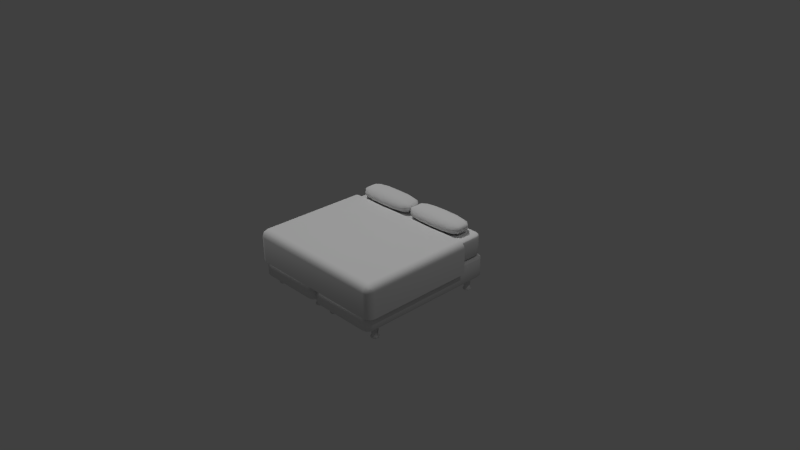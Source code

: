 # Source: cama.blend  (saved by Blender 2.76.0; exported with 4.5.12 LTS)
import bpy
from mathutils import Matrix  # noqa: F401  (used for matrix-valued properties, if any)

bpy.ops.wm.read_factory_settings(use_empty=True)
scene = bpy.context.scene
scene.name = 'Scene'

# ---- collections
col_collection_1 = bpy.data.collections.new('Collection 1'); scene.collection.children.link(col_collection_1)

# ---- materials (node trees are filled in below, after node groups)
mat_sabana = bpy.data.materials.new('sabana')
mat_sabana.alpha_threshold = 0.0
mat_sabana.use_transparent_shadow = False
mat_sabana.roughness = 0.5
mat_almohada = bpy.data.materials.new('almohada')
mat_almohada.alpha_threshold = 0.0
mat_almohada.use_transparent_shadow = False
mat_almohada.roughness = 0.5
mat_cama = bpy.data.materials.new('cama')
mat_cama.alpha_threshold = 0.0
mat_cama.use_transparent_shadow = False
mat_cama.roughness = 0.5
mat_wood = bpy.data.materials.new('wood')
mat_wood.alpha_threshold = 0.0
mat_wood.use_transparent_shadow = False
mat_wood.roughness = 0.5

# ---- material node trees

# ---- world
world_world = bpy.data.worlds.new('World'); scene.world = world_world
world_world.color = (0.05088, 0.05088, 0.05088)
world_world.use_sun_shadow = False
world_world.sun_shadow_jitter_overblur = 0.0
world_world.cycles.sampling_method = 'MANUAL'
world_world.cycles.sample_map_resolution = 256

# ---- cameras
cam_camera = bpy.data.cameras.new('Camera')
cam_camera.clip_end = 100.0
cam_camera.lens = 35.0
cam_camera.sensor_width = 32.0
cam_camera.sensor_height = 18.0
cam_camera.ortho_scale = 7.314
cam_camera.dof.focus_distance = 0.0
cam_camera.dof.aperture_fstop = 128.0

# ---- lights
light_hemi = bpy.data.lights.new('Hemi', 'SUN')
light_hemi.transmission_factor = 0.0
light_hemi.angle = 0.1993
light_hemi.energy = 1.0
light_hemi.shadow_buffer_clip_start = 0.5
light_hemi.shadow_soft_size = 0.1
light_hemi.shadow_cascade_max_distance = 1000.0
light_hemi.cycles.use_multiple_importance_sampling = False
light_lamp = bpy.data.lights.new('Lamp', 'POINT')
light_lamp.transmission_factor = 0.0
light_lamp.cutoff_distance = 30.0
light_lamp.energy = 100.0
light_lamp.shadow_buffer_clip_start = 1.001
light_lamp.shadow_soft_size = 0.1
light_lamp.shadow_maximum_resolution = 0.006
light_lamp.use_absolute_resolution = True
light_lamp.cycles.use_multiple_importance_sampling = False

# ---- meshes
me_plane_001 = bpy.data.meshes.new('Plane.001')
me_plane_001.from_pydata([(-1.05, 1.05, -0.4401), (1.05, 1.05, -0.4401), (-1.05, -0.4431, -0.1), (-0.9502, -0.5431, -0.1), (-0.9502, -0.4431, 0.0), (-1.037, -0.493, -0.1), (-1.037, -0.4431, -0.05007), (-1.024, -0.4909, -0.05218), (-0.9502, -0.5297, -0.05007), (-1.0, -0.5297, -0.1), (-0.998, -0.5168, -0.05218), (-1.0, -0.4431, -0.01336), (-0.9502, -0.493, -0.01336), (-0.998, -0.4909, -0.02634), (0.9502, -0.5431, -0.1), (1.05, -0.4431, -0.1), (0.9502, -0.4431, 0.0), (1.0, -0.5297, -0.1), (0.9502, -0.5297, -0.05007), (0.998, -0.5168, -0.05218), (1.037, -0.4431, -0.05007), (1.037, -0.493, -0.1), (1.024, -0.4909, -0.05218), (0.9502, -0.493, -0.01336), (1.0, -0.4431, -0.01336), (0.998, -0.4909, -0.02634), (-1.05, 1.05, -0.1), (-0.9502, 1.05, 0.0), (-1.037, 1.05, -0.05), (-1.0, 1.05, -0.0134), (0.9502, 1.05, 0.0), (1.05, 1.05, -0.1), (1.0, 1.05, -0.0134), (1.037, 1.05, -0.05), (-0.9502, -0.5431, -0.4401), (-1.05, -0.4431, -0.4401), (-1.0, -0.5297, -0.4401), (-1.037, -0.4931, -0.4401), (1.05, -0.4431, -0.4401), (0.9502, -0.5431, -0.4401), (1.037, -0.4931, -0.4401), (1.0, -0.5297, -0.4401)], [], [(14, 3, 34, 39), (31, 15, 38, 1), (4, 16, 30, 27), (2, 5, 7, 6), (5, 9, 10, 7), (3, 8, 10, 9), (8, 12, 13, 10), (4, 11, 13, 12), (11, 6, 7, 13), (7, 10, 13), (14, 17, 19, 18), (17, 21, 22, 19), (15, 20, 22, 21), (20, 24, 25, 22), (16, 23, 25, 24), (23, 18, 19, 25), (19, 22, 25), (26, 2, 6, 28), (28, 6, 11, 29), (29, 11, 4, 27), (3, 14, 18, 8), (8, 18, 23, 12), (12, 23, 16, 4), (15, 31, 33, 20), (20, 33, 32, 24), (24, 32, 30, 16), (14, 39, 41, 17), (17, 41, 40, 21), (21, 40, 38, 15), (2, 35, 37, 5), (5, 37, 36, 9), (9, 36, 34, 3), (2, 26, 0, 35)])
me_plane_001.polygons.foreach_set('use_smooth', [True] * 33)
_uv = me_plane_001.uv_layers.new(name='UVMap')
_uv.uv.foreach_set('vector', [0.6378, 0.6055, 0.6378, 0.01552, 0.6559, 0.01552, 0.6559, 0.6055, 0.963, 0.0, 0.963, 0.4596, 0.8279, 0.4614, 0.828, 0.001826, 0.5928, 0.01552, 0.5928, 0.6055, 9.549e-08, 0.6055, 0.0, 0.01552, 0.7909, 0.03664, 0.7916, 0.02073, 0.8113, 0.02111, 0.8114, 0.03637, 0.7916, 0.02073, 0.7935, 0.007951, 0.8126, 0.01212, 0.8113, 0.02111, 0.7962, 0.001826, 0.816, 0.006205, 0.8126, 0.01212, 0.7935, 0.007951, 0.6298, 0.01552, 0.6133, 0.01552, 0.6132, 0.0006764, 0.6248, 0.0006764, 0.5928, 0.01552, 0.5935, 2.024e-05, 0.6132, 0.0006764, 0.6133, 0.01552, 0.8279, 0.03508, 0.8114, 0.03637, 0.8113, 0.02111, 0.8229, 0.02021, 0.8113, 0.02111, 0.8126, 0.01212, 0.8229, 0.02021, 0.9682, 0.4944, 0.9656, 0.4883, 0.9847, 0.4841, 0.9881, 0.49, 0.9656, 0.4883, 0.9637, 0.4755, 0.9833, 0.4751, 0.9847, 0.4841, 0.963, 0.4596, 0.9835, 0.4599, 0.9833, 0.4751, 0.9637, 0.4755, 0.9835, 0.4599, 1.0, 0.4612, 0.995, 0.476, 0.9833, 0.4751, 0.5928, 0.6055, 0.6133, 0.6055, 0.6132, 0.6204, 0.5935, 0.621, 0.6133, 0.6055, 0.6298, 0.6055, 0.6248, 0.6204, 0.6132, 0.6204, 0.9847, 0.4841, 0.9833, 0.4751, 0.995, 0.476, 0.7909, 0.4963, 0.7909, 0.03664, 0.8114, 0.03637, 0.8115, 0.496, 0.8115, 0.496, 0.8114, 0.03637, 0.8279, 0.03508, 0.8279, 0.4947, 0.0007123, 0.0, 0.5935, 2.024e-05, 0.5928, 0.01552, 0.0, 0.01552, 0.6378, 0.01552, 0.6378, 0.6055, 0.6298, 0.6055, 0.6298, 0.01552, 0.6298, 0.01552, 0.6298, 0.6055, 0.6133, 0.6055, 0.6133, 0.01552, 0.6133, 0.01552, 0.6133, 0.6055, 0.5928, 0.6055, 0.5928, 0.01552, 0.963, 0.4596, 0.963, 0.0, 0.9835, 0.0002719, 0.9835, 0.4599, 0.9835, 0.4599, 0.9835, 0.0002719, 1.0, 0.001551, 1.0, 0.4612, 0.5935, 0.621, 0.0007124, 0.6211, 9.549e-08, 0.6055, 0.5928, 0.6055, 0.9682, 0.4944, 0.8332, 0.4963, 0.8306, 0.4901, 0.9656, 0.4883, 0.9656, 0.4883, 0.8306, 0.4901, 0.8286, 0.4774, 0.9637, 0.4755, 0.9637, 0.4755, 0.8286, 0.4774, 0.8279, 0.4614, 0.963, 0.4596, 0.7909, 0.03664, 0.6559, 0.03481, 0.6566, 0.01888, 0.7916, 0.02073, 0.7916, 0.02073, 0.6566, 0.01888, 0.6585, 0.00614, 0.7935, 0.007951, 0.7935, 0.007951, 0.6585, 0.00614, 0.6612, 0.0, 0.7962, 0.001826, 0.7909, 0.03664, 0.7909, 0.4963, 0.6559, 0.4944, 0.6559, 0.03481])
me_plane_001.materials.append(mat_sabana)
me_plane_001.use_remesh_preserve_volume = False
me_plane_001.use_remesh_preserve_attributes = False
me_plane_001.use_mirror_vertex_groups = False
me_plane_001.update()
me_sphere_001 = bpy.data.meshes.new('Sphere.001')
me_sphere_001.from_pydata([(-0.6437, 0.3496, 0.3456), (-0.6437, 0.3496, -0.3456), (-0.3167, 0.7665, 0.3456), (-0.3167, 0.7665, -0.3456), (0.3167, 0.7665, 0.3456), (0.3167, 0.7665, -0.3456), (0.6437, 0.3496, 0.3456), (0.6437, 0.3496, -0.3456), (0.6437, -0.3496, 0.3456), (0.6437, -0.3496, -0.3456), (0.3167, -0.7665, 0.3456), (0.3167, -0.7665, -0.3456), (-0.3167, -0.7665, 0.3456), (-0.3167, -0.7665, -0.3456), (-0.4406, 0.2009, -0.7859), (-0.4406, 0.2009, 0.7859), (-0.2157, 0.4417, 0.7859), (-0.2157, 0.4417, -0.7859), (0.2157, 0.4417, -0.7859), (0.2157, 0.4417, 0.7859), (0.4406, 0.2009, -0.7859), (0.4406, 0.2009, 0.7859), (0.4406, -0.2009, -0.7859), (0.4406, -0.2009, 0.7859), (0.2157, -0.4417, -0.7859), (0.2157, -0.4417, 0.7859), (-0.2157, -0.4417, 0.7859), (-0.2157, -0.4417, -0.7859), (-0.6437, -0.3496, -0.3456), (-0.4406, -0.2009, 0.7859), (-0.4406, -0.2009, -0.7859), (-0.6437, -0.3496, 0.3456), (-0.6523, 3.06e-08, 0.3463), (-0.6523, 3.164e-08, -0.3463), (-0.3769, 1.707e-08, -0.8143), (-0.5499, 0.6233, 0.3463), (-0.5499, 0.6233, -0.3463), (-0.5792, 0.2806, -0.6287), (-0.6506, 0.3773, -3.477e-08), (-0.5792, 0.2806, 0.6287), (5.644e-08, 0.801, 0.3463), (5.719e-08, 0.801, -0.3463), (-0.3201, 0.8273, -3.477e-08), (-0.2849, 0.6152, 0.6287), (-0.2849, 0.6152, -0.6287), (0.5499, 0.6233, 0.3463), (0.5499, 0.6233, -0.3463), (0.2849, 0.6152, -0.6287), (0.3201, 0.8273, -3.477e-08), (0.2849, 0.6152, 0.6287), (0.6523, 2.361e-08, 0.3463), (0.6523, 2.445e-08, -0.3463), (0.5792, 0.2806, -0.6287), (0.6506, 0.3773, -3.477e-08), (0.5792, 0.2806, 0.6287), (0.5499, -0.6233, 0.3463), (0.5499, -0.6233, -0.3463), (0.5792, -0.2806, -0.6287), (0.6506, -0.3773, -3.477e-08), (0.5792, -0.2806, 0.6287), (5.631e-08, -0.801, 0.3463), (5.719e-08, -0.801, -0.3463), (0.2849, -0.6152, -0.6287), (0.3201, -0.8273, -3.477e-08), (0.2849, -0.6152, 0.6287), (-0.3124, -0.2988, 0.8143), (-0.5499, -0.6233, 0.3463), (-0.5499, -0.6233, -0.3463), (-0.2849, -0.6152, 0.6287), (-0.2849, -0.6152, -0.6287), (-0.3201, -0.8273, -3.477e-08), (-0.3769, -5.107e-09, 0.8143), (-0.3124, 0.2988, 0.8143), (-0.3124, 0.2988, -0.8143), (4.703e-08, 0.3874, 0.8143), (7.205e-08, 0.3874, -0.8143), (0.3124, 0.2988, 0.8143), (0.3124, 0.2988, -0.8143), (0.3769, 2.179e-09, 0.8143), (0.3769, 2.787e-08, -0.8143), (0.3124, -0.2988, 0.8143), (0.3124, -0.2988, -0.8143), (4.299e-08, -0.3874, 0.8143), (7.205e-08, -0.3874, -0.8143), (-0.3124, -0.2988, -0.8143), (-0.5792, -0.2806, -0.6287), (-0.6506, -0.3773, -3.477e-08), (-0.5792, -0.2806, 0.6287), (-0.5783, 2.021e-08, 0.6332), (-0.6609, 3.512e-08, -3.415e-08), (-0.5783, 2.441e-08, -0.6332), (6.605e-08, 1.781e-08, -0.8841), (-0.4854, 0.4918, 0.6332), (-0.5577, 0.6744, -3.415e-08), (-0.4854, 0.4918, -0.6332), (5.701e-08, 0.6333, 0.6332), (5.371e-08, 0.8666, -3.415e-08), (6.346e-08, 0.6333, -0.6332), (0.4854, 0.4918, 0.6332), (0.5577, 0.6744, -3.415e-08), (0.4854, 0.4918, -0.6332), (0.5783, 2.701e-08, 0.6332), (0.6609, 2.274e-08, -3.415e-08), (0.5783, 3.36e-08, -0.6332), (0.4854, -0.4918, 0.6332), (0.5577, -0.6744, -3.415e-08), (0.4854, -0.4918, -0.6332), (5.603e-08, -0.6333, 0.6332), (5.371e-08, -0.8666, -3.415e-08), (6.346e-08, -0.6333, -0.6332), (2.885e-08, -1.457e-08, 0.8841), (-0.4854, -0.4918, 0.6332), (-0.5577, -0.6744, -3.415e-08), (-0.4854, -0.4918, -0.6332)], [], [(0, 38, 89, 32), (0, 32, 88, 39), (0, 39, 92, 35), (0, 35, 93, 38), (1, 37, 90, 33), (1, 33, 89, 38), (1, 38, 93, 36), (1, 36, 94, 37), (2, 42, 93, 35), (2, 35, 92, 43), (2, 43, 95, 40), (2, 40, 96, 42), (3, 44, 94, 36), (3, 36, 93, 42), (3, 42, 96, 41), (3, 41, 97, 44), (4, 48, 96, 40), (4, 40, 95, 49), (4, 49, 98, 45), (4, 45, 99, 48), (5, 47, 97, 41), (5, 41, 96, 48), (5, 48, 99, 46), (5, 46, 100, 47), (6, 53, 99, 45), (6, 45, 98, 54), (6, 54, 101, 50), (6, 50, 102, 53), (7, 52, 100, 46), (7, 46, 99, 53), (7, 53, 102, 51), (7, 51, 103, 52), (8, 58, 102, 50), (8, 50, 101, 59), (8, 59, 104, 55), (8, 55, 105, 58), (9, 57, 103, 51), (9, 51, 102, 58), (9, 58, 105, 56), (9, 56, 106, 57), (10, 63, 105, 55), (10, 55, 104, 64), (10, 64, 107, 60), (10, 60, 108, 63), (11, 62, 106, 56), (11, 56, 105, 63), (11, 63, 108, 61), (11, 61, 109, 62), (12, 70, 108, 60), (12, 60, 107, 68), (12, 68, 111, 66), (12, 66, 112, 70), (13, 69, 109, 61), (13, 61, 108, 70), (13, 70, 112, 67), (13, 67, 113, 69), (14, 73, 91, 34), (14, 34, 90, 37), (14, 37, 94, 73), (15, 39, 88, 71), (15, 71, 110, 72), (15, 72, 92, 39), (16, 43, 92, 72), (16, 72, 110, 74), (16, 74, 95, 43), (17, 75, 91, 73), (17, 73, 94, 44), (17, 44, 97, 75), (18, 77, 91, 75), (18, 75, 97, 47), (18, 47, 100, 77), (19, 49, 95, 74), (19, 74, 110, 76), (19, 76, 98, 49), (20, 79, 91, 77), (20, 77, 100, 52), (20, 52, 103, 79), (21, 54, 98, 76), (21, 76, 110, 78), (21, 78, 101, 54), (22, 81, 91, 79), (22, 79, 103, 57), (22, 57, 106, 81), (23, 59, 101, 78), (23, 78, 110, 80), (23, 80, 104, 59), (24, 83, 91, 81), (24, 81, 106, 62), (24, 62, 109, 83), (25, 64, 104, 80), (25, 80, 110, 82), (25, 82, 107, 64), (26, 68, 107, 82), (26, 82, 110, 65), (26, 65, 111, 68), (27, 84, 91, 83), (27, 83, 109, 69), (27, 69, 113, 84), (28, 85, 113, 67), (28, 67, 112, 86), (28, 86, 89, 33), (28, 33, 90, 85), (29, 87, 111, 65), (29, 65, 110, 71), (29, 71, 88, 87), (30, 34, 91, 84), (30, 84, 113, 85), (30, 85, 90, 34), (31, 86, 112, 66), (31, 66, 111, 87), (31, 87, 88, 32), (31, 32, 89, 86)])
me_sphere_001.polygons.foreach_set('use_smooth', [True] * 112)
_uv = me_sphere_001.uv_layers.new(name='UVMap')
_uv.uv.foreach_set('vector', [0.2014, 0.8724, 0.2106, 0.6996, 0.08486, 0.6996, 0.08486, 0.8728, 0.2014, 0.8724, 0.08486, 0.8728, 0.08486, 1.016, 0.1784, 1.014, 0.2014, 0.8724, 0.1784, 1.014, 0.2488, 1.016, 0.2926, 0.8728, 0.2014, 0.8724, 0.2926, 0.8728, 0.3097, 0.6996, 0.2106, 0.6996, 0.2014, 0.5268, 0.1784, 0.3853, 0.08486, 0.383, 0.08486, 0.5265, 0.2014, 0.5268, 0.08486, 0.5265, 0.08486, 0.6996, 0.2106, 0.6996, 0.2014, 0.5268, 0.2106, 0.6996, 0.3097, 0.6996, 0.2926, 0.5265, 0.2014, 0.5268, 0.2926, 0.5265, 0.2488, 0.383, 0.1784, 0.3853, 0.5367, 0.8724, 0.5356, 0.6996, 0.4564, 0.6996, 0.459, 0.8728, 0.5367, 0.8724, 0.459, 0.8728, 0.4805, 1.016, 0.5474, 1.014, 0.5367, 0.8724, 0.5474, 1.014, 0.6423, 1.016, 0.6423, 0.8728, 0.5367, 0.8724, 0.6423, 0.8728, 0.6423, 0.6996, 0.5356, 0.6996, 0.5367, 0.5268, 0.5474, 0.3853, 0.4805, 0.383, 0.459, 0.5265, 0.5367, 0.5268, 0.459, 0.5265, 0.4564, 0.6996, 0.5356, 0.6996, 0.5367, 0.5268, 0.5356, 0.6996, 0.6423, 0.6996, 0.6423, 0.5265, 0.5367, 0.5268, 0.6423, 0.5265, 0.6423, 0.383, 0.5474, 0.3853, 0.7479, 0.8724, 0.749, 0.6996, 0.6423, 0.6996, 0.6423, 0.8728, 0.7479, 0.8724, 0.6423, 0.8728, 0.6423, 1.016, 0.7373, 1.014, 0.7479, 0.8724, 0.7373, 1.014, 0.8041, 1.016, 0.8256, 0.8728, 0.7479, 0.8724, 0.8256, 0.8728, 0.8282, 0.6996, 0.749, 0.6996, 0.7479, 0.5268, 0.7373, 0.3853, 0.6423, 0.383, 0.6423, 0.5265, 0.7479, 0.5268, 0.6423, 0.5265, 0.6423, 0.6996, 0.749, 0.6996, 0.7479, 0.5268, 0.749, 0.6996, 0.8282, 0.6996, 0.8256, 0.5265, 0.7479, 0.5268, 0.8256, 0.5265, 0.8041, 0.383, 0.7373, 0.3853, 0.2014, 0.8724, 0.2106, 0.6996, 0.3097, 0.6996, 0.2926, 0.8728, 0.2014, 0.8724, 0.2926, 0.8728, 0.2488, 1.016, 0.1784, 1.014, 0.2014, 0.8724, 0.1784, 1.014, 0.08486, 1.016, 0.08486, 0.8728, 0.2014, 0.8724, 0.08486, 0.8728, 0.08486, 0.6996, 0.2106, 0.6996, 0.2014, 0.5268, 0.1784, 0.3853, 0.2488, 0.383, 0.2926, 0.5265, 0.2014, 0.5268, 0.2926, 0.5265, 0.3097, 0.6996, 0.2106, 0.6996, 0.2014, 0.5268, 0.2106, 0.6996, 0.08486, 0.6996, 0.08486, 0.5265, 0.2014, 0.5268, 0.08486, 0.5265, 0.08486, 0.383, 0.1784, 0.3853, 0.635, 0.8724, 0.6258, 0.6996, 0.7515, 0.6996, 0.7515, 0.8728, 0.635, 0.8724, 0.7515, 0.8728, 0.7515, 1.016, 0.658, 1.014, 0.635, 0.8724, 0.658, 1.014, 0.5876, 1.016, 0.5438, 0.8728, 0.635, 0.8724, 0.5438, 0.8728, 0.5267, 0.6996, 0.6258, 0.6996, 0.635, 0.5268, 0.658, 0.3853, 0.7515, 0.383, 0.7515, 0.5265, 0.635, 0.5268, 0.7515, 0.5265, 0.7515, 0.6996, 0.6258, 0.6996, 0.635, 0.5268, 0.6258, 0.6996, 0.5267, 0.6996, 0.5438, 0.5265, 0.635, 0.5268, 0.5438, 0.5265, 0.5876, 0.383, 0.658, 0.3853, 0.7479, 0.8724, 0.749, 0.6996, 0.8282, 0.6996, 0.8256, 0.8728, 0.7479, 0.8724, 0.8256, 0.8728, 0.8041, 1.016, 0.7373, 1.014, 0.7479, 0.8724, 0.7373, 1.014, 0.6423, 1.016, 0.6423, 0.8728, 0.7479, 0.8724, 0.6423, 0.8728, 0.6423, 0.6996, 0.749, 0.6996, 0.7479, 0.5268, 0.7373, 0.3853, 0.8041, 0.383, 0.8256, 0.5265, 0.7479, 0.5268, 0.8256, 0.5265, 0.8282, 0.6996, 0.749, 0.6996, 0.7479, 0.5268, 0.749, 0.6996, 0.6423, 0.6996, 0.6423, 0.5265, 0.7479, 0.5268, 0.6423, 0.5265, 0.6423, 0.383, 0.7373, 0.3853, 0.5367, 0.8724, 0.5356, 0.6996, 0.6423, 0.6996, 0.6423, 0.8728, 0.5367, 0.8724, 0.6423, 0.8728, 0.6423, 1.016, 0.5474, 1.014, 0.5367, 0.8724, 0.5474, 1.014, 0.4805, 1.016, 0.459, 0.8728, 0.5367, 0.8724, 0.459, 0.8728, 0.4564, 0.6996, 0.5356, 0.6996, 0.5367, 0.5268, 0.5474, 0.3853, 0.6423, 0.383, 0.6423, 0.5265, 0.5367, 0.5268, 0.6423, 0.5265, 0.6423, 0.6996, 0.5356, 0.6996, 0.5367, 0.5268, 0.5356, 0.6996, 0.4564, 0.6996, 0.459, 0.5265, 0.5367, 0.5268, 0.459, 0.5265, 0.4805, 0.383, 0.5474, 0.3853, 0.4954, 0.9778, 0.5382, 1.027, 0.6423, 0.8773, 0.5167, 0.8773, 0.8185, 0.3067, 0.7515, 0.2925, 0.7515, 0.383, 0.8451, 0.3853, 0.4954, 0.9778, 0.4492, 1.018, 0.4805, 1.123, 0.5382, 1.027, 0.8185, 0.09259, 0.8451, 0.01395, 0.7515, 0.01624, 0.7515, 0.1068, 0.4954, 0.9778, 0.5167, 0.8773, 0.6423, 0.8773, 0.5382, 1.027, 0.4954, 0.9778, 0.5382, 1.027, 0.4805, 1.123, 0.4492, 1.018, 0.5704, 0.09816, 0.5474, 0.1849, 0.4805, 0.1232, 0.5382, 0.02668, 0.5704, 0.09816, 0.5382, 0.02668, 0.6423, -0.1227, 0.6423, 0.07099, 0.5704, 0.09816, 0.6423, 0.07099, 0.6423, 0.1939, 0.5474, 0.1849, 0.5704, 0.09816, 0.6423, 0.07099, 0.6423, -0.1227, 0.5382, 0.02668, 0.5704, 0.09816, 0.5382, 0.02668, 0.4805, 0.1232, 0.5474, 0.1849, 0.5704, 0.09816, 0.5474, 0.1849, 0.6423, 0.1939, 0.6423, 0.07099, 0.7142, 0.09816, 0.7464, 0.02668, 0.6423, -0.1227, 0.6423, 0.07099, 0.7142, 0.09816, 0.6423, 0.07099, 0.6423, 0.1939, 0.7373, 0.1849, 0.7142, 0.09816, 0.7373, 0.1849, 0.8041, 0.1232, 0.7464, 0.02668, 0.7142, 0.09816, 0.7373, 0.1849, 0.6423, 0.1939, 0.6423, 0.07099, 0.7142, 0.09816, 0.6423, 0.07099, 0.6423, -0.1227, 0.7464, 0.02668, 0.7142, 0.09816, 0.7464, 0.02668, 0.8041, 0.1232, 0.7373, 0.1849, 0.7892, 0.9778, 0.768, 0.8773, 0.6423, 0.8773, 0.7464, 1.027, 0.7892, 0.9778, 0.7464, 1.027, 0.8041, 1.123, 0.8354, 1.018, 0.8185, 0.3067, 0.8451, 0.3853, 0.7515, 0.383, 0.7515, 0.2925, 0.7892, 0.9778, 0.8354, 1.018, 0.8041, 1.123, 0.7464, 1.027, 0.7892, 0.9778, 0.7464, 1.027, 0.6423, 0.8773, 0.768, 0.8773, 0.8185, 0.09259, 0.7515, 0.1068, 0.7515, 0.01624, 0.8451, 0.01395, 0.7892, 0.7768, 0.7464, 0.7279, 0.6423, 0.8773, 0.768, 0.8773, 0.6845, 0.3067, 0.7515, 0.2925, 0.7515, 0.383, 0.658, 0.3853, 0.7892, 0.7768, 0.8354, 0.737, 0.8041, 0.6314, 0.7464, 0.7279, 0.6845, 0.09259, 0.658, 0.01395, 0.7515, 0.01624, 0.7515, 0.1068, 0.7892, 0.7768, 0.768, 0.8773, 0.6423, 0.8773, 0.7464, 0.7279, 0.7892, 0.7768, 0.7464, 0.7279, 0.8041, 0.6314, 0.8354, 0.737, 0.7142, 0.6564, 0.6423, 0.6836, 0.6423, 0.8773, 0.7464, 0.7279, 0.7142, 0.6564, 0.7464, 0.7279, 0.8041, 0.6314, 0.7373, 0.5697, 0.7142, 0.6564, 0.7373, 0.5697, 0.6423, 0.5607, 0.6423, 0.6836, 0.7142, 0.6564, 0.7373, 0.5697, 0.8041, 0.6314, 0.7464, 0.7279, 0.7142, 0.6564, 0.7464, 0.7279, 0.6423, 0.8773, 0.6423, 0.6836, 0.7142, 0.6564, 0.6423, 0.6836, 0.6423, 0.5607, 0.7373, 0.5697, 0.5704, 0.6564, 0.5474, 0.5697, 0.6423, 0.5607, 0.6423, 0.6836, 0.5704, 0.6564, 0.6423, 0.6836, 0.6423, 0.8773, 0.5382, 0.7279, 0.5704, 0.6564, 0.5382, 0.7279, 0.4805, 0.6314, 0.5474, 0.5697, 0.5704, 0.6564, 0.5382, 0.7279, 0.6423, 0.8773, 0.6423, 0.6836, 0.5704, 0.6564, 0.6423, 0.6836, 0.6423, 0.5607, 0.5474, 0.5697, 0.5704, 0.6564, 0.5474, 0.5697, 0.4805, 0.6314, 0.5382, 0.7279, 0.635, 0.5268, 0.658, 0.3853, 0.5876, 0.383, 0.5438, 0.5265, 0.635, 0.5268, 0.5438, 0.5265, 0.5267, 0.6996, 0.6258, 0.6996, 0.635, 0.5268, 0.6258, 0.6996, 0.7515, 0.6996, 0.7515, 0.5265, 0.635, 0.5268, 0.7515, 0.5265, 0.7515, 0.383, 0.658, 0.3853, 0.4954, 0.7768, 0.4492, 0.737, 0.4805, 0.6314, 0.5382, 0.7279, 0.4954, 0.7768, 0.5382, 0.7279, 0.6423, 0.8773, 0.5167, 0.8773, 0.6845, 0.09259, 0.7515, 0.1068, 0.7515, 0.01624, 0.658, 0.01395, 0.4954, 0.7768, 0.5167, 0.8773, 0.6423, 0.8773, 0.5382, 0.7279, 0.4954, 0.7768, 0.5382, 0.7279, 0.4805, 0.6314, 0.4492, 0.737, 0.6845, 0.3067, 0.658, 0.3853, 0.7515, 0.383, 0.7515, 0.2925, 0.635, 0.8724, 0.6258, 0.6996, 0.5267, 0.6996, 0.5438, 0.8728, 0.635, 0.8724, 0.5438, 0.8728, 0.5876, 1.016, 0.658, 1.014, 0.635, 0.8724, 0.658, 1.014, 0.7515, 1.016, 0.7515, 0.8728, 0.635, 0.8724, 0.7515, 0.8728, 0.7515, 0.6996, 0.6258, 0.6996])
me_sphere_001.materials.append(mat_almohada)
me_sphere_001.use_remesh_preserve_volume = False
me_sphere_001.use_remesh_preserve_attributes = False
me_sphere_001.use_mirror_vertex_groups = False
me_sphere_001.update()
me_base_1 = bpy.data.meshes.new('base 1')
me_base_1.from_pydata([(0.9, -0.9, -3.424e-07), (0.9, -1.0, -0.1), (1.0, -0.9, -0.1), (0.9, -0.9499, -0.01336), (0.9499, -0.9, -0.01336), (0.9478, -0.9478, -0.02634), (0.9499, -0.9866, -0.1), (0.9, -0.9866, -0.05007), (0.9478, -0.9737, -0.05218), (0.9866, -0.9, -0.05007), (0.9866, -0.9499, -0.1), (0.9737, -0.9478, -0.05218), (0.9, 1.0, -0.1), (0.9, 0.9, 1.221e-06), (1.0, 0.9, -0.1), (0.9, 0.9866, -0.05006), (0.9499, 0.9866, -0.1), (0.9478, 0.9737, -0.05218), (0.9499, 0.9, -0.01336), (0.9, 0.9499, -0.01336), (0.9478, 0.9478, -0.02634), (0.9866, 0.9499, -0.1), (0.9866, 0.9, -0.05006), (0.9737, 0.9478, -0.05218), (0.9, -0.9, -1.0), (1.0, -0.9, -0.9), (0.9, -1.0, -0.9), (0.9499, -0.9, -0.9866), (0.9, -0.9499, -0.9866), (0.9478, -0.9478, -0.9737), (0.9866, -0.9499, -0.9), (0.9866, -0.9, -0.9499), (0.9737, -0.9478, -0.9478), (0.9, -0.9866, -0.9499), (0.9499, -0.9866, -0.9), (0.9478, -0.9737, -0.9478), (0.9, 0.9, -1.0), (0.9, 1.0, -0.9), (1.0, 0.9, -0.9), (0.9, 0.9499, -0.9866), (0.9499, 0.9, -0.9866), (0.9478, 0.9478, -0.9737), (0.9499, 0.9866, -0.9), (0.9, 0.9866, -0.9499), (0.9478, 0.9737, -0.9478), (0.9866, 0.9, -0.9499), (0.9866, 0.9499, -0.9), (0.9737, 0.9478, -0.9478), (0.11, 0.9, 8.353e-07), (0.11, 1.0, -0.1), (0.01, 0.9, -0.1), (0.11, 0.9499, -0.01336), (0.06007, 0.9, -0.01336), (0.06218, 0.9478, -0.02634), (0.06007, 0.9866, -0.1), (0.11, 0.9866, -0.05006), (0.06218, 0.9737, -0.05218), (0.02336, 0.9, -0.05006), (0.02336, 0.9499, -0.1), (0.03634, 0.9478, -0.05218), (0.11, -0.9, -7.279e-07), (0.01, -0.9, -0.1), (0.11, -1.0, -0.1), (0.06007, -0.9, -0.01336), (0.11, -0.9499, -0.01336), (0.06218, -0.9478, -0.02634), (0.02336, -0.9499, -0.1), (0.02336, -0.9, -0.05007), (0.03634, -0.9478, -0.05218), (0.11, -0.9866, -0.05007), (0.06007, -0.9866, -0.1), (0.06218, -0.9737, -0.05218), (0.11, 1.0, -0.9), (0.11, 0.9, -1.0), (0.01, 0.9, -0.9), (0.11, 0.9866, -0.9499), (0.06007, 0.9866, -0.9), (0.06218, 0.9737, -0.9478), (0.06007, 0.9, -0.9866), (0.11, 0.9499, -0.9866), (0.06218, 0.9478, -0.9737), (0.02336, 0.9499, -0.9), (0.02336, 0.9, -0.9499), (0.03634, 0.9478, -0.9478), (0.11, -1.0, -0.9), (0.01, -0.9, -0.9), (0.11, -0.9, -1.0), (0.06007, -0.9866, -0.9), (0.11, -0.9866, -0.9499), (0.06218, -0.9737, -0.9478), (0.02336, -0.9, -0.9499), (0.02336, -0.9499, -0.9), (0.03634, -0.9478, -0.9478), (0.11, -0.9499, -0.9866), (0.06007, -0.9, -0.9866), (0.06218, -0.9478, -0.9737)], [], [(25, 38, 14, 2), (37, 72, 49, 12), (84, 26, 1, 62), (74, 85, 61, 50), (86, 73, 36, 24), (0, 3, 5, 4), (3, 7, 8, 5), (1, 6, 8, 7), (6, 10, 11, 8), (2, 9, 11, 10), (9, 4, 5, 11), (5, 8, 11), (12, 15, 17, 16), (15, 19, 20, 17), (13, 18, 20, 19), (18, 22, 23, 20), (14, 21, 23, 22), (21, 16, 17, 23), (17, 20, 23), (24, 27, 29, 28), (27, 31, 32, 29), (25, 30, 32, 31), (30, 34, 35, 32), (26, 33, 35, 34), (33, 28, 29, 35), (29, 32, 35), (36, 39, 41, 40), (39, 43, 44, 41), (37, 42, 44, 43), (42, 46, 47, 44), (38, 45, 47, 46), (45, 40, 41, 47), (41, 44, 47), (48, 51, 53, 52), (51, 55, 56, 53), (49, 54, 56, 55), (54, 58, 59, 56), (50, 57, 59, 58), (57, 52, 53, 59), (53, 56, 59), (60, 63, 65, 64), (63, 67, 68, 65), (61, 66, 68, 67), (66, 70, 71, 68), (62, 69, 71, 70), (69, 64, 65, 71), (65, 68, 71), (72, 75, 77, 76), (75, 79, 80, 77), (73, 78, 80, 79), (78, 82, 83, 80), (74, 81, 83, 82), (81, 76, 77, 83), (77, 80, 83), (84, 87, 89, 88), (87, 91, 92, 89), (85, 90, 92, 91), (90, 94, 95, 92), (86, 93, 95, 94), (93, 88, 89, 95), (89, 92, 95), (48, 13, 19, 51), (51, 19, 15, 55), (55, 15, 12, 49), (13, 0, 4, 18), (18, 4, 9, 22), (22, 9, 2, 14), (24, 36, 40, 27), (27, 40, 45, 31), (31, 45, 38, 25), (1, 26, 34, 6), (6, 34, 30, 10), (10, 30, 25, 2), (86, 24, 28, 93), (93, 28, 33, 88), (88, 33, 26, 84), (37, 12, 16, 42), (42, 16, 21, 46), (46, 21, 14, 38), (0, 60, 64, 3), (3, 64, 69, 7), (7, 69, 62, 1), (36, 73, 79, 39), (39, 79, 75, 43), (43, 75, 72, 37), (73, 86, 94, 78), (78, 94, 90, 82), (82, 90, 85, 74), (84, 62, 70, 87), (87, 70, 66, 91), (91, 66, 61, 85), (74, 50, 58, 81), (81, 58, 54, 76), (76, 54, 49, 72), (60, 48, 52, 63), (63, 52, 57, 67), (67, 57, 50, 61), (48, 60, 0, 13)])
me_base_1.polygons.foreach_set('use_smooth', [True] * 98)
_uv = me_base_1.uv_layers.new(name='UVMap')
_uv.uv.foreach_set('vector', [-2.015, -2.018, 3.015, -2.018, 3.015, 0.2202, -2.015, 0.2202, 3.015, -2.018, 0.8074, -2.018, 0.8074, 0.2202, 3.015, 0.2202, 0.8074, -2.018, 3.015, -2.018, 3.015, 0.2202, 0.8074, 0.2202, 3.015, -2.018, -2.015, -2.018, -2.015, 0.2202, 3.015, 0.2202, 0.8074, -2.018, 0.8074, 3.018, 3.015, 3.018, 3.015, -2.018, 3.015, -2.018, 3.015, -2.158, 3.149, -2.152, 3.155, -2.018, 3.015, -2.158, 3.015, -2.26, 3.149, -2.224, 3.149, -2.152, 3.015, 0.2202, 3.155, 0.2202, 3.149, 0.354, 3.015, 0.3599, 3.155, 0.2202, 3.257, 0.2202, 3.221, 0.354, 3.149, 0.354, -2.015, 0.2202, -2.015, 0.3599, -2.149, 0.354, -2.155, 0.2202, 3.257, -2.018, 3.155, -2.018, 3.149, -2.152, 3.221, -2.152, 3.149, -2.152, 3.149, -2.224, 3.221, -2.152, 3.015, 0.2202, 3.015, 0.3599, 3.149, 0.354, 3.155, 0.2202, 3.015, 3.26, 3.015, 3.158, 3.149, 3.152, 3.149, 3.224, 3.015, 3.018, 3.155, 3.018, 3.149, 3.152, 3.015, 3.158, 3.155, 3.018, 3.257, 3.018, 3.221, 3.152, 3.149, 3.152, 3.015, 0.2202, 3.155, 0.2202, 3.149, 0.354, 3.015, 0.3599, 3.155, 0.2202, 3.257, 0.2202, 3.221, 0.354, 3.149, 0.354, 3.149, 3.224, 3.149, 3.152, 3.221, 3.152, 3.015, -2.018, 3.155, -2.018, 3.149, -2.152, 3.015, -2.158, 3.155, -2.018, 3.257, -2.018, 3.221, -2.152, 3.149, -2.152, -2.015, -2.018, -2.155, -2.018, -2.149, -2.152, -2.015, -2.158, -2.155, -2.018, -2.257, -2.018, -2.221, -2.152, -2.149, -2.152, 3.015, -2.018, 3.015, -2.158, 3.149, -2.152, 3.155, -2.018, 3.015, -2.26, 3.015, -2.158, 3.149, -2.152, 3.149, -2.224, 3.149, -2.152, 3.221, -2.152, 3.149, -2.224, 3.015, 3.018, 3.015, 3.158, 3.149, 3.152, 3.155, 3.018, 3.015, 3.158, 3.015, 3.26, 3.149, 3.224, 3.149, 3.152, 3.015, -2.018, 3.155, -2.018, 3.149, -2.152, 3.015, -2.158, 3.155, -2.018, 3.257, -2.018, 3.221, -2.152, 3.149, -2.152, 3.015, -2.018, 3.015, -2.158, 3.149, -2.152, 3.155, -2.018, 3.257, 3.018, 3.155, 3.018, 3.149, 3.152, 3.221, 3.152, 3.149, 3.152, 3.149, 3.224, 3.221, 3.152, 0.8074, 3.018, 0.8074, 3.158, 0.6738, 3.152, 0.6679, 3.018, 0.8074, 3.158, 0.8074, 3.26, 0.6738, 3.224, 0.6738, 3.152, 0.8074, 0.2202, 0.6679, 0.2202, 0.6738, 0.354, 0.8074, 0.3599, 3.257, 0.2202, 3.155, 0.2202, 3.149, 0.354, 3.221, 0.354, 3.015, 0.2202, 3.015, 0.3599, 3.149, 0.354, 3.155, 0.2202, 3.015, 0.3599, 3.015, 0.4626, 3.149, 0.4263, 3.149, 0.354, 3.149, 0.4263, 3.221, 0.354, 3.149, 0.354, 0.8074, -2.018, 0.6679, -2.018, 0.6738, -2.152, 0.8074, -2.158, -2.015, 0.4626, -2.015, 0.3599, -2.149, 0.354, -2.149, 0.4263, -2.015, 0.2202, -2.155, 0.2202, -2.149, 0.354, -2.015, 0.3599, -2.155, 0.2202, -2.257, 0.2202, -2.221, 0.354, -2.149, 0.354, 0.8074, 0.2202, 0.8074, 0.3599, 0.6738, 0.354, 0.6679, 0.2202, 0.8074, -2.26, 0.8074, -2.158, 0.6738, -2.152, 0.6738, -2.224, 0.6738, -2.152, 0.6015, -2.152, 0.6738, -2.224, 0.8074, -2.018, 0.8074, -2.158, 0.6738, -2.152, 0.6679, -2.018, 0.8074, 3.26, 0.8074, 3.158, 0.6738, 3.152, 0.6738, 3.224, 0.8074, 3.018, 0.6679, 3.018, 0.6738, 3.152, 0.8074, 3.158, 0.6679, 3.018, 0.5653, 3.018, 0.6015, 3.152, 0.6738, 3.152, 3.015, -2.018, 3.155, -2.018, 3.149, -2.152, 3.015, -2.158, 3.155, -2.018, 3.257, -2.018, 3.221, -2.152, 3.149, -2.152, 3.221, -2.152, 3.149, -2.224, 3.149, -2.152, 0.8074, -2.018, 0.6679, -2.018, 0.6738, -2.152, 0.8074, -2.158, -2.257, -2.018, -2.155, -2.018, -2.149, -2.152, -2.221, -2.152, -2.015, -2.018, -2.015, -2.158, -2.149, -2.152, -2.155, -2.018, -2.015, -2.158, -2.015, -2.26, -2.149, -2.224, -2.149, -2.152, 0.8074, -2.018, 0.8074, -2.158, 0.6738, -2.152, 0.6679, -2.018, 0.8074, -2.26, 0.8074, -2.158, 0.6738, -2.152, 0.6738, -2.224, -2.221, -2.152, -2.149, -2.152, -2.149, -2.224, 0.8074, 3.018, 3.015, 3.018, 3.015, 3.158, 0.8074, 3.158, 0.8074, 3.158, 3.015, 3.158, 3.015, 3.26, 0.8074, 3.26, 0.8074, 0.3599, 3.015, 0.3599, 3.015, 0.2202, 0.8074, 0.2202, 3.015, 3.018, 3.015, -2.018, 3.155, -2.018, 3.155, 3.018, 3.155, 3.018, 3.155, -2.018, 3.257, -2.018, 3.257, 3.018, 3.015, 0.3599, -2.015, 0.3599, -2.015, 0.2202, 3.015, 0.2202, 3.015, -2.018, 3.015, 3.018, 3.155, 3.018, 3.155, -2.018, 3.155, -2.018, 3.155, 3.018, 3.257, 3.018, 3.257, -2.018, -2.015, -2.158, 3.015, -2.158, 3.015, -2.018, -2.015, -2.018, 3.015, 0.2202, 3.015, -2.018, 3.155, -2.018, 3.155, 0.2202, 3.155, 0.2202, 3.155, -2.018, 3.257, -2.018, 3.257, 0.2202, -2.155, 0.2202, -2.155, -2.018, -2.015, -2.018, -2.015, 0.2202, 0.8074, -2.018, 3.015, -2.018, 3.015, -2.158, 0.8074, -2.158, 0.8074, -2.158, 3.015, -2.158, 3.015, -2.26, 0.8074, -2.26, 0.8074, -2.158, 3.015, -2.158, 3.015, -2.018, 0.8074, -2.018, 3.015, -2.018, 3.015, 0.2202, 3.155, 0.2202, 3.155, -2.018, 3.257, -2.018, 3.257, 0.2202, 3.155, 0.2202, 3.155, -2.018, 3.155, -2.018, 3.155, 0.2202, 3.015, 0.2202, 3.015, -2.018, 3.015, -2.018, 0.8074, -2.018, 0.8074, -2.158, 3.015, -2.158, 3.015, -2.158, 0.8074, -2.158, 0.8074, -2.26, 3.015, -2.26, 3.015, 0.3599, 0.8074, 0.3599, 0.8074, 0.2202, 3.015, 0.2202, 3.015, 3.018, 0.8074, 3.018, 0.8074, 3.158, 3.015, 3.158, 3.015, 3.158, 0.8074, 3.158, 0.8074, 3.26, 3.015, 3.26, 3.015, -2.158, 0.8074, -2.158, 0.8074, -2.018, 3.015, -2.018, 0.8074, 3.018, 0.8074, -2.018, 0.6679, -2.018, 0.6679, 3.018, 3.015, -2.26, -2.015, -2.26, -2.015, -2.158, 3.015, -2.158, 3.015, -2.158, -2.015, -2.158, -2.015, -2.018, 3.015, -2.018, 0.8074, -2.018, 0.8074, 0.2202, 0.6679, 0.2202, 0.6679, -2.018, -2.257, -2.018, -2.257, 0.2202, -2.155, 0.2202, -2.155, -2.018, -2.155, -2.018, -2.155, 0.2202, -2.015, 0.2202, -2.015, -2.018, 3.015, -2.018, 3.015, 0.2202, 3.155, 0.2202, 3.155, -2.018, 3.155, -2.018, 3.155, 0.2202, 3.257, 0.2202, 3.257, -2.018, 0.6679, -2.018, 0.6679, 0.2202, 0.8074, 0.2202, 0.8074, -2.018, 0.8074, -2.018, 0.8074, 3.018, 0.6679, 3.018, 0.6679, -2.018, -2.015, 0.4626, 3.015, 0.4626, 3.015, 0.3599, -2.015, 0.3599, -2.015, 0.3599, 3.015, 0.3599, 3.015, 0.2202, -2.015, 0.2202, 0.8074, 3.018, 0.8074, -2.018, 3.015, -2.018, 3.015, 3.018])
me_base_1.materials.append(mat_cama)
me_base_1.use_remesh_preserve_volume = False
me_base_1.use_remesh_preserve_attributes = False
me_base_1.use_mirror_vertex_groups = False
me_base_1.update()
me_cylinder = bpy.data.meshes.new('Cylinder')
me_cylinder.from_pydata([(3.206e-08, 0.3863, -0.3659), (3.206e-08, 0.3863, 0.3659), (0.07536, 0.3789, -0.3659), (0.07536, 0.3789, 0.3659), (0.1478, 0.3569, -0.3659), (0.1478, 0.3569, 0.3659), (0.2146, 0.3212, -0.3659), (0.2146, 0.3212, 0.3659), (0.2732, 0.2732, -0.3659), (0.2732, 0.2732, 0.3659), (0.3212, 0.2146, -0.3659), (0.3212, 0.2146, 0.3659), (0.3569, 0.1478, -0.3659), (0.3569, 0.1478, 0.3659), (0.3789, 0.07536, -0.3659), (0.3789, 0.07536, 0.3659), (0.3863, 2.232e-07, -0.3659), (0.3863, 2.232e-07, 0.3659), (0.3789, -0.07536, -0.3659), (0.3789, -0.07536, 0.3659), (0.3569, -0.1478, -0.3659), (0.3569, -0.1478, 0.3659), (0.3212, -0.2146, -0.3659), (0.3212, -0.2146, 0.3659), (0.2732, -0.2732, -0.3659), (0.2732, -0.2732, 0.3659), (0.2146, -0.3212, -0.3659), (0.2146, -0.3212, 0.3659), (0.1478, -0.3569, -0.3659), (0.1478, -0.3569, 0.3659), (0.07536, -0.3789, -0.3659), (0.07536, -0.3789, 0.3659), (-9.381e-08, -0.3863, -0.3659), (-9.381e-08, -0.3863, 0.3659), (-0.07536, -0.3789, -0.3659), (-0.07536, -0.3789, 0.3659), (-0.1478, -0.3569, -0.3659), (-0.1478, -0.3569, 0.3659), (-0.2146, -0.3212, -0.3659), (-0.2146, -0.3212, 0.3659), (-0.2732, -0.2732, -0.3659), (-0.2732, -0.2732, 0.3659), (-0.3212, -0.2146, -0.3659), (-0.3212, -0.2146, 0.3659), (-0.3569, -0.1478, -0.3659), (-0.3569, -0.1478, 0.3659), (-0.3789, -0.07536, -0.3659), (-0.3789, -0.07536, 0.3659), (-0.3863, 5.671e-07, -0.3659), (-0.3863, 5.671e-07, 0.3659), (-0.3789, 0.07536, -0.3659), (-0.3789, 0.07536, 0.3659), (-0.3569, 0.1478, -0.3659), (-0.3569, 0.1478, 0.3659), (-0.3212, 0.2146, -0.3659), (-0.3212, 0.2146, 0.3659), (-0.2732, 0.2732, -0.3659), (-0.2732, 0.2732, 0.3659), (-0.2146, 0.3212, -0.3659), (-0.2146, 0.3212, 0.3659), (-0.1478, 0.3569, -0.3659), (-0.1478, 0.3569, 0.3659), (-0.07536, 0.3789, -0.3659), (-0.07536, 0.3789, 0.3659), (4.384e-08, 0.2897, -0.2561), (0.05652, 0.2842, -0.2561), (0.1109, 0.2677, -0.2561), (0.161, 0.2409, -0.2561), (0.2049, 0.2049, -0.2561), (0.2409, 0.161, -0.2561), (0.2677, 0.1109, -0.2561), (0.2842, 0.05652, -0.2561), (0.2897, 2.487e-07, -0.2561), (0.2842, -0.05652, -0.2561), (0.2677, -0.1109, -0.2561), (0.2409, -0.161, -0.2561), (0.2049, -0.2049, -0.2561), (0.161, -0.2409, -0.2561), (0.1109, -0.2677, -0.2561), (0.05652, -0.2842, -0.2561), (-5.057e-08, -0.2897, -0.2561), (-0.05652, -0.2842, -0.2561), (-0.1109, -0.2677, -0.2561), (-0.161, -0.2409, -0.2561), (-0.2049, -0.2049, -0.2561), (-0.2409, -0.161, -0.2561), (-0.2677, -0.1109, -0.2561), (-0.2842, -0.05652, -0.2561), (-0.2897, 5.066e-07, -0.2561), (-0.2842, 0.05652, -0.2561), (-0.2677, 0.1109, -0.2561), (-0.2409, 0.161, -0.2561), (-0.2049, 0.2049, -0.2561), (-0.161, 0.2409, -0.2561), (-0.1109, 0.2677, -0.2561), (-0.05652, 0.2842, -0.2561), (0.07967, 0.4005, -0.311), (0.1563, 0.3773, -0.311), (0.2269, 0.3396, -0.311), (0.2888, 0.2888, -0.311), (0.3396, 0.2269, -0.311), (0.3773, 0.1563, -0.311), (0.4005, 0.07967, -0.311), (0.4084, 2.18e-07, -0.311), (0.4005, -0.07967, -0.311), (0.3773, -0.1563, -0.311), (0.3396, -0.2269, -0.311), (0.2888, -0.2888, -0.311), (0.2269, -0.3396, -0.311), (0.1563, -0.3773, -0.311), (0.07967, -0.4005, -0.311), (-1.015e-07, -0.4084, -0.311), (-0.07967, -0.4005, -0.311), (-0.1563, -0.3773, -0.311), (-0.2269, -0.3396, -0.311), (-0.2888, -0.2888, -0.311), (-0.3396, -0.2269, -0.311), (-0.3773, -0.1563, -0.311), (-0.4005, -0.07967, -0.311), (-0.4084, 5.815e-07, -0.311), (-0.4005, 0.07967, -0.311), (-0.3773, 0.1563, -0.311), (-0.3396, 0.2269, -0.311), (-0.2888, 0.2888, -0.311), (-0.2269, 0.3396, -0.311), (-0.1563, 0.3773, -0.311), (-0.07967, 0.4005, -0.311), (3.159e-08, 0.4084, -0.311)], [], [(64, 1, 3, 65), (65, 3, 5, 66), (66, 5, 7, 67), (67, 7, 9, 68), (68, 9, 11, 69), (69, 11, 13, 70), (70, 13, 15, 71), (71, 15, 17, 72), (72, 17, 19, 73), (73, 19, 21, 74), (74, 21, 23, 75), (75, 23, 25, 76), (76, 25, 27, 77), (77, 27, 29, 78), (78, 29, 31, 79), (79, 31, 33, 80), (80, 33, 35, 81), (81, 35, 37, 82), (82, 37, 39, 83), (83, 39, 41, 84), (84, 41, 43, 85), (85, 43, 45, 86), (86, 45, 47, 87), (87, 47, 49, 88), (88, 49, 51, 89), (89, 51, 53, 90), (90, 53, 55, 91), (91, 55, 57, 92), (92, 57, 59, 93), (93, 59, 61, 94), (3, 1, 63, 61, 59, 57, 55, 53, 51, 49, 47, 45, 43, 41, 39, 37, 35, 33, 31, 29, 27, 25, 23, 21, 19, 17, 15, 13, 11, 9, 7, 5), (95, 63, 1, 64), (94, 61, 63, 95), (0, 2, 4, 6, 8, 10, 12, 14, 16, 18, 20, 22, 24, 26, 28, 30, 32, 34, 36, 38, 40, 42, 44, 46, 48, 50, 52, 54, 56, 58, 60, 62), (125, 94, 95, 126), (126, 95, 64, 127), (124, 93, 94, 125), (123, 92, 93, 124), (122, 91, 92, 123), (121, 90, 91, 122), (120, 89, 90, 121), (119, 88, 89, 120), (118, 87, 88, 119), (117, 86, 87, 118), (116, 85, 86, 117), (115, 84, 85, 116), (114, 83, 84, 115), (113, 82, 83, 114), (112, 81, 82, 113), (111, 80, 81, 112), (110, 79, 80, 111), (109, 78, 79, 110), (108, 77, 78, 109), (107, 76, 77, 108), (106, 75, 76, 107), (105, 74, 75, 106), (104, 73, 74, 105), (103, 72, 73, 104), (102, 71, 72, 103), (101, 70, 71, 102), (100, 69, 70, 101), (99, 68, 69, 100), (98, 67, 68, 99), (97, 66, 67, 98), (96, 65, 66, 97), (127, 64, 65, 96), (0, 127, 96, 2), (2, 96, 97, 4), (4, 97, 98, 6), (6, 98, 99, 8), (8, 99, 100, 10), (10, 100, 101, 12), (12, 101, 102, 14), (14, 102, 103, 16), (16, 103, 104, 18), (18, 104, 105, 20), (20, 105, 106, 22), (22, 106, 107, 24), (24, 107, 108, 26), (26, 108, 109, 28), (28, 109, 110, 30), (30, 110, 111, 32), (32, 111, 112, 34), (34, 112, 113, 36), (36, 113, 114, 38), (38, 114, 115, 40), (40, 115, 116, 42), (42, 116, 117, 44), (44, 117, 118, 46), (46, 118, 119, 48), (48, 119, 120, 50), (50, 120, 121, 52), (52, 121, 122, 54), (54, 122, 123, 56), (56, 123, 124, 58), (58, 124, 125, 60), (62, 126, 127, 0), (60, 125, 126, 62)])
me_cylinder.polygons.foreach_set('use_smooth', [True] * 98)
_uv = me_cylinder.uv_layers.new(name='UVMap')
_uv.uv.foreach_set('vector', [0.5654, 0.4124, 0.5589, 0.6221, 0.5289, 0.622, 0.5332, 0.4123, 0.5332, 0.4123, 0.5289, 0.622, 0.499, 0.6219, 0.5009, 0.4122, 0.5009, 0.4122, 0.499, 0.6219, 0.4692, 0.6219, 0.4685, 0.4122, 0.4685, 0.4122, 0.4692, 0.6219, 0.4393, 0.622, 0.4362, 0.4123, 0.4362, 0.4123, 0.4393, 0.622, 0.4094, 0.6221, 0.404, 0.4123, 0.404, 0.4123, 0.4094, 0.6221, 0.3794, 0.6222, 0.3718, 0.4125, 0.3718, 0.4125, 0.3794, 0.6222, 0.3492, 0.6225, 0.3398, 0.4126, 0.3398, 0.4126, 0.3492, 0.6225, 0.3189, 0.6227, 0.3081, 0.4128, 0.3081, 0.4128, 0.3189, 0.6227, 0.2884, 0.623, 0.2765, 0.4131, 0.2765, 0.4131, 0.2884, 0.623, 0.2577, 0.6233, 0.2452, 0.4133, 0.2452, 0.4133, 0.2577, 0.6233, 0.2267, 0.6237, 0.2141, 0.4135, 0.2141, 0.4135, 0.2267, 0.6237, 0.1955, 0.624, 0.1832, 0.4138, 0.1832, 0.4138, 0.1955, 0.624, 0.1641, 0.6243, 0.1526, 0.414, 0.1526, 0.414, 0.1641, 0.6243, 0.1323, 0.6246, 0.1221, 0.4142, 0.1221, 0.4142, 0.1323, 0.6246, 0.1004, 0.6248, 0.09186, 0.4144, 0.09186, 0.4144, 0.1004, 0.6248, 0.06826, 0.625, 0.06172, 0.4146, 0.06172, 0.4146, 0.06826, 0.625, 0.03597, 0.6252, 0.03169, 0.4147, 0.03169, 0.4147, 0.03597, 0.6252, 1.689e-05, 0.6253, 1.689e-05, 0.4147, 1.002, 0.4147, 1.002, 0.6253, 0.9659, 0.6253, 0.9665, 0.4147, 0.9665, 0.4147, 0.9659, 0.6253, 0.9335, 0.6252, 0.9366, 0.4147, 0.9366, 0.4147, 0.9335, 0.6252, 0.9011, 0.6251, 0.9066, 0.4146, 0.9066, 0.4146, 0.9011, 0.6251, 0.8689, 0.625, 0.8765, 0.4145, 0.8765, 0.4145, 0.8689, 0.625, 0.8369, 0.6247, 0.8463, 0.4143, 0.8463, 0.4143, 0.8369, 0.6247, 0.805, 0.6245, 0.816, 0.4141, 0.816, 0.4141, 0.805, 0.6245, 0.7734, 0.6242, 0.7854, 0.4139, 0.7854, 0.4139, 0.7734, 0.6242, 0.7421, 0.6238, 0.7547, 0.4137, 0.7547, 0.4137, 0.7421, 0.6238, 0.711, 0.6235, 0.7237, 0.4134, 0.7237, 0.4134, 0.711, 0.6235, 0.6802, 0.6232, 0.6925, 0.4132, 0.6925, 0.4132, 0.6802, 0.6232, 0.6496, 0.6229, 0.661, 0.4129, 0.661, 0.4129, 0.6496, 0.6229, 0.6192, 0.6226, 0.6294, 0.4127, 0.4977, 0.3729, 0.5, 0.3908, 0.5, 0.4091, 0.4977, 0.427, 0.4934, 0.4439, 0.487, 0.4591, 0.479, 0.472, 0.4695, 0.4821, 0.4589, 0.4891, 0.4477, 0.4927, 0.4363, 0.4927, 0.4251, 0.4891, 0.4145, 0.4821, 0.405, 0.472, 0.397, 0.4591, 0.3906, 0.4439, 0.3862, 0.427, 0.384, 0.4091, 0.384, 0.3908, 0.3862, 0.3729, 0.3906, 0.356, 0.397, 0.3408, 0.405, 0.3279, 0.4145, 0.3177, 0.4251, 0.3107, 0.4363, 0.3072, 0.4477, 0.3072, 0.4589, 0.3107, 0.4695, 0.3177, 0.479, 0.3279, 0.487, 0.3408, 0.4934, 0.356, 0.5975, 0.4125, 0.589, 0.6223, 0.5589, 0.6221, 0.5654, 0.4124, 0.6294, 0.4127, 0.6192, 0.6226, 0.589, 0.6223, 0.5975, 0.4125, 0.6138, 0.427, 0.6094, 0.4439, 0.603, 0.4591, 0.595, 0.472, 0.5855, 0.4821, 0.5749, 0.4891, 0.5637, 0.4927, 0.5523, 0.4927, 0.5411, 0.4891, 0.5305, 0.4821, 0.521, 0.472, 0.513, 0.4591, 0.5066, 0.4439, 0.5023, 0.427, 0.5, 0.4091, 0.5, 0.3908, 0.5023, 0.3729, 0.5066, 0.356, 0.513, 0.3408, 0.521, 0.3279, 0.5305, 0.3177, 0.5411, 0.3107, 0.5523, 0.3072, 0.5637, 0.3072, 0.5749, 0.3107, 0.5855, 0.3177, 0.595, 0.3279, 0.603, 0.3408, 0.6094, 0.356, 0.6138, 0.3729, 0.616, 0.3908, 0.616, 0.4091, 0.6286, 0.3939, 0.6294, 0.4127, 0.5975, 0.4125, 0.5969, 0.3936, 0.5969, 0.3936, 0.5975, 0.4125, 0.5654, 0.4124, 0.5649, 0.3934, 0.6602, 0.3942, 0.661, 0.4129, 0.6294, 0.4127, 0.6286, 0.3939, 0.6916, 0.3945, 0.6925, 0.4132, 0.661, 0.4129, 0.6602, 0.3942, 0.7228, 0.3949, 0.7237, 0.4134, 0.6925, 0.4132, 0.6916, 0.3945, 0.7538, 0.3952, 0.7547, 0.4137, 0.7237, 0.4134, 0.7228, 0.3949, 0.7846, 0.3955, 0.7854, 0.4139, 0.7547, 0.4137, 0.7538, 0.3952, 0.8152, 0.3959, 0.816, 0.4141, 0.7854, 0.4139, 0.7846, 0.3955, 0.8457, 0.3961, 0.8463, 0.4143, 0.816, 0.4141, 0.8152, 0.3959, 0.876, 0.3964, 0.8765, 0.4145, 0.8463, 0.4143, 0.8457, 0.3961, 0.9063, 0.3966, 0.9066, 0.4146, 0.8765, 0.4145, 0.876, 0.3964, 0.9364, 0.3967, 0.9366, 0.4147, 0.9066, 0.4146, 0.9063, 0.3966, 0.9665, 0.3967, 0.9665, 0.4147, 0.9366, 0.4147, 0.9364, 0.3967, 1.002, 0.3967, 1.002, 0.4147, 0.9665, 0.4147, 0.9665, 0.3967, 0.03195, 0.3966, 0.03169, 0.4147, 1.689e-05, 0.4147, 1.689e-05, 0.3967, 0.06213, 0.3965, 0.06172, 0.4146, 0.03169, 0.4147, 0.03195, 0.3966, 0.0924, 0.3963, 0.09186, 0.4144, 0.06172, 0.4146, 0.06213, 0.3965, 0.1228, 0.396, 0.1221, 0.4142, 0.09186, 0.4144, 0.0924, 0.3963, 0.1533, 0.3957, 0.1526, 0.414, 0.1221, 0.4142, 0.1228, 0.396, 0.184, 0.3954, 0.1832, 0.4138, 0.1526, 0.414, 0.1533, 0.3957, 0.2149, 0.395, 0.2141, 0.4135, 0.1832, 0.4138, 0.184, 0.3954, 0.246, 0.3947, 0.2452, 0.4133, 0.2141, 0.4135, 0.2149, 0.395, 0.2773, 0.3943, 0.2765, 0.4131, 0.2452, 0.4133, 0.246, 0.3947, 0.3088, 0.394, 0.3081, 0.4128, 0.2765, 0.4131, 0.2773, 0.3943, 0.3405, 0.3937, 0.3398, 0.4126, 0.3081, 0.4128, 0.3088, 0.394, 0.3723, 0.3935, 0.3718, 0.4125, 0.3398, 0.4126, 0.3405, 0.3937, 0.4043, 0.3933, 0.404, 0.4123, 0.3718, 0.4125, 0.3723, 0.3935, 0.4364, 0.3932, 0.4362, 0.4123, 0.404, 0.4123, 0.4043, 0.3933, 0.4686, 0.3932, 0.4685, 0.4122, 0.4362, 0.4123, 0.4364, 0.3932, 0.5008, 0.3932, 0.5009, 0.4122, 0.4685, 0.4122, 0.4686, 0.3932, 0.5329, 0.3933, 0.5332, 0.4123, 0.5009, 0.4122, 0.5008, 0.3932, 0.5649, 0.3934, 0.5654, 0.4124, 0.5332, 0.4123, 0.5329, 0.3933, 0.5656, 0.375, 0.5649, 0.3934, 0.5329, 0.3933, 0.5334, 0.3748, 0.5334, 0.3748, 0.5329, 0.3933, 0.5008, 0.3932, 0.501, 0.3747, 0.501, 0.3747, 0.5008, 0.3932, 0.4686, 0.3932, 0.4685, 0.3747, 0.4685, 0.3747, 0.4686, 0.3932, 0.4364, 0.3932, 0.4361, 0.3748, 0.4361, 0.3748, 0.4364, 0.3932, 0.4043, 0.3933, 0.4038, 0.3749, 0.4038, 0.3749, 0.4043, 0.3933, 0.3723, 0.3935, 0.3715, 0.375, 0.3715, 0.375, 0.3723, 0.3935, 0.3405, 0.3937, 0.3395, 0.3753, 0.3395, 0.3753, 0.3405, 0.3937, 0.3088, 0.394, 0.3077, 0.3755, 0.3077, 0.3755, 0.3088, 0.394, 0.2773, 0.3943, 0.2761, 0.3758, 0.2761, 0.3758, 0.2773, 0.3943, 0.246, 0.3947, 0.2447, 0.3762, 0.2447, 0.3762, 0.246, 0.3947, 0.2149, 0.395, 0.2136, 0.3765, 0.2136, 0.3765, 0.2149, 0.395, 0.184, 0.3954, 0.1828, 0.3768, 0.1828, 0.3768, 0.184, 0.3954, 0.1533, 0.3957, 0.1522, 0.3771, 0.1522, 0.3771, 0.1533, 0.3957, 0.1228, 0.396, 0.1218, 0.3774, 0.1218, 0.3774, 0.1228, 0.396, 0.0924, 0.3963, 0.09158, 0.3777, 0.09158, 0.3777, 0.0924, 0.3963, 0.06213, 0.3965, 0.06151, 0.3779, 0.06151, 0.3779, 0.06213, 0.3965, 0.03195, 0.3966, 0.03155, 0.378, 0.03155, 0.378, 0.03195, 0.3966, 1.689e-05, 0.3967, 1.689e-05, 0.3781, 1.002, 0.3781, 1.002, 0.3967, 0.9665, 0.3967, 0.9666, 0.3781, 0.9666, 0.3781, 0.9665, 0.3967, 0.9364, 0.3967, 0.9367, 0.378, 0.9367, 0.378, 0.9364, 0.3967, 0.9063, 0.3966, 0.9068, 0.3779, 0.9068, 0.3779, 0.9063, 0.3966, 0.876, 0.3964, 0.8768, 0.3778, 0.8768, 0.3778, 0.876, 0.3964, 0.8457, 0.3961, 0.8466, 0.3775, 0.8466, 0.3775, 0.8457, 0.3961, 0.8152, 0.3959, 0.8163, 0.3773, 0.8163, 0.3773, 0.8152, 0.3959, 0.7846, 0.3955, 0.7858, 0.377, 0.7858, 0.377, 0.7846, 0.3955, 0.7538, 0.3952, 0.7551, 0.3767, 0.7551, 0.3767, 0.7538, 0.3952, 0.7228, 0.3949, 0.7241, 0.3763, 0.7241, 0.3763, 0.7228, 0.3949, 0.6916, 0.3945, 0.6929, 0.376, 0.6929, 0.376, 0.6916, 0.3945, 0.6602, 0.3942, 0.6614, 0.3757, 0.6614, 0.3757, 0.6602, 0.3942, 0.6286, 0.3939, 0.6297, 0.3754, 0.5978, 0.3752, 0.5969, 0.3936, 0.5649, 0.3934, 0.5656, 0.375, 0.6297, 0.3754, 0.6286, 0.3939, 0.5969, 0.3936, 0.5978, 0.3752])
me_cylinder.materials.append(mat_wood)
me_cylinder.use_remesh_preserve_volume = False
me_cylinder.use_remesh_preserve_attributes = False
me_cylinder.use_mirror_vertex_groups = False
me_cylinder.update()
me_colchon = bpy.data.meshes.new('Colchon')
me_colchon.from_pydata([(0.9, -0.9, 1.0), (0.9, -1.0, 0.9), (1.0, -0.9, 0.9), (0.9, -0.9499, 0.9866), (0.9499, -0.9, 0.9866), (0.9478, -0.9478, 0.9737), (0.9499, -0.9866, 0.9), (0.9, -0.9866, 0.9499), (0.9478, -0.9737, 0.9478), (0.9866, -0.9, 0.9499), (0.9866, -0.9499, 0.9), (0.9737, -0.9478, 0.9478), (0.9, 1.0, 0.9), (0.9, 0.9, 1.0), (1.0, 0.9, 0.9), (0.9, 0.9866, 0.9499), (0.9499, 0.9866, 0.9), (0.9478, 0.9737, 0.9478), (0.9499, 0.9, 0.9866), (0.9, 0.9499, 0.9866), (0.9478, 0.9478, 0.9737), (0.9866, 0.9499, 0.9), (0.9866, 0.9, 0.9499), (0.9737, 0.9478, 0.9478), (-0.9, -1.0, 0.9), (-0.9, -0.9, 1.0), (-1.0, -0.9, 0.9), (-0.9, -0.9866, 0.9499), (-0.9499, -0.9866, 0.9), (-0.9478, -0.9737, 0.9478), (-0.9499, -0.9, 0.9866), (-0.9, -0.9499, 0.9866), (-0.9478, -0.9478, 0.9737), (-0.9866, -0.9499, 0.9), (-0.9866, -0.9, 0.9499), (-0.9737, -0.9478, 0.9478), (-0.9, 1.0, 0.9), (-1.0, 0.9, 0.9), (-0.9, 0.9, 1.0), (-0.9499, 0.9866, 0.9), (-0.9, 0.9866, 0.9499), (-0.9478, 0.9737, 0.9478), (-0.9866, 0.9, 0.9499), (-0.9866, 0.9499, 0.9), (-0.9737, 0.9478, 0.9478), (-0.9, 0.9499, 0.9866), (-0.9499, 0.9, 0.9866), (-0.9478, 0.9478, 0.9737), (1.0, -0.9, 0.1), (0.9, -1.0, 0.1), (0.9, -0.9, -3.424e-07), (0.9866, -0.9499, 0.1), (0.9866, -0.9, 0.05007), (0.9737, -0.9478, 0.05218), (0.9, -0.9866, 0.05007), (0.9499, -0.9866, 0.1), (0.9478, -0.9737, 0.05218), (0.9499, -0.9, 0.01336), (0.9, -0.9499, 0.01336), (0.9478, -0.9478, 0.02634), (1.0, 0.9, 0.1), (0.9, 0.9, 1.221e-06), (0.9, 1.0, 0.1), (0.9866, 0.9, 0.05007), (0.9866, 0.9499, 0.1), (0.9737, 0.9478, 0.05218), (0.9, 0.9499, 0.01336), (0.9499, 0.9, 0.01336), (0.9478, 0.9478, 0.02634), (0.9499, 0.9866, 0.1), (0.9, 0.9866, 0.05007), (0.9478, 0.9737, 0.05218), (-1.0, 0.9, 0.1), (-0.9, 1.0, 0.1), (-0.9, 0.9, 3.424e-07), (-0.9866, 0.9499, 0.1), (-0.9866, 0.9, 0.05007), (-0.9737, 0.9478, 0.05218), (-0.9, 0.9866, 0.05007), (-0.9499, 0.9866, 0.1), (-0.9478, 0.9737, 0.05218), (-0.9499, 0.9, 0.01336), (-0.9, 0.9499, 0.01336), (-0.9478, 0.9478, 0.02634), (-1.0, -0.9, 0.1), (-0.9, -0.9, -1.221e-06), (-0.9, -1.0, 0.1), (-0.9866, -0.9, 0.05006), (-0.9866, -0.9499, 0.1), (-0.9737, -0.9478, 0.05218), (-0.9, -0.9499, 0.01336), (-0.9499, -0.9, 0.01336), (-0.9478, -0.9478, 0.02634), (-0.9499, -0.9866, 0.1), (-0.9, -0.9866, 0.05006), (-0.9478, -0.9737, 0.05218)], [], [(86, 49, 1, 24), (48, 60, 14, 2), (61, 50, 85, 74), (12, 62, 73, 36), (72, 84, 26, 37), (0, 3, 5, 4), (3, 7, 8, 5), (1, 6, 8, 7), (6, 10, 11, 8), (2, 9, 11, 10), (9, 4, 5, 11), (5, 8, 11), (12, 15, 17, 16), (15, 19, 20, 17), (13, 18, 20, 19), (18, 22, 23, 20), (14, 21, 23, 22), (21, 16, 17, 23), (17, 20, 23), (24, 27, 29, 28), (27, 31, 32, 29), (25, 30, 32, 31), (30, 34, 35, 32), (26, 33, 35, 34), (33, 28, 29, 35), (29, 32, 35), (36, 39, 41, 40), (39, 43, 44, 41), (37, 42, 44, 43), (42, 46, 47, 44), (38, 45, 47, 46), (45, 40, 41, 47), (41, 44, 47), (48, 51, 53, 52), (51, 55, 56, 53), (49, 54, 56, 55), (54, 58, 59, 56), (50, 57, 59, 58), (57, 52, 53, 59), (53, 56, 59), (60, 63, 65, 64), (63, 67, 68, 65), (61, 66, 68, 67), (66, 70, 71, 68), (62, 69, 71, 70), (69, 64, 65, 71), (65, 68, 71), (72, 75, 77, 76), (75, 79, 80, 77), (73, 78, 80, 79), (78, 82, 83, 80), (74, 81, 83, 82), (81, 76, 77, 83), (77, 80, 83), (84, 87, 89, 88), (87, 91, 92, 89), (85, 90, 92, 91), (90, 94, 95, 92), (86, 93, 95, 94), (93, 88, 89, 95), (89, 92, 95), (62, 12, 16, 69), (69, 16, 21, 64), (64, 21, 14, 60), (13, 0, 4, 18), (18, 4, 9, 22), (22, 9, 2, 14), (72, 37, 43, 75), (75, 43, 39, 79), (79, 39, 36, 73), (86, 24, 28, 93), (93, 28, 33, 88), (88, 33, 26, 84), (25, 38, 46, 30), (30, 46, 42, 34), (34, 42, 37, 26), (61, 74, 82, 66), (66, 82, 78, 70), (70, 78, 73, 62), (12, 36, 40, 15), (15, 40, 45, 19), (19, 45, 38, 13), (1, 49, 55, 6), (6, 55, 51, 10), (10, 51, 48, 2), (24, 1, 7, 27), (27, 7, 3, 31), (31, 3, 0, 25), (85, 50, 58, 90), (90, 58, 54, 94), (94, 54, 49, 86), (84, 72, 76, 87), (87, 76, 81, 91), (91, 81, 74, 85), (60, 48, 52, 63), (63, 52, 57, 67), (67, 57, 50, 61), (13, 38, 25, 0)])
me_colchon.polygons.foreach_set('use_smooth', [True] * 98)
_uv = me_colchon.uv_layers.new(name='UVMap')
_uv.uv.foreach_set('vector', [0.0505, 0.5519, 0.9495, 0.5519, 0.9495, 0.9519, 0.0505, 0.9519, 0.0505, 0.5519, 0.9495, 0.5519, 0.9495, 0.9519, 0.0505, 0.9519, 0.9495, 0.95, 0.9495, 0.05, 0.0505, 0.05, 0.0505, 0.95, 0.9495, 0.9519, 0.9495, 0.5519, 0.0505, 0.5519, 0.0505, 0.9519, 0.9495, 0.5519, 0.0505, 0.5519, 0.0505, 0.9519, 0.9495, 0.9519, 0.9495, 0.05, 0.9495, 0.02503, 0.9734, 0.02609, 0.9744, 0.05, 0.9495, 0.02503, 0.9495, 0.00668, 0.9734, 0.01317, 0.9734, 0.02609, 0.9495, 0.9519, 0.9744, 0.9519, 0.9734, 0.9758, 0.9495, 0.9769, 0.9744, 0.9519, 0.9928, 0.9519, 0.9863, 0.9758, 0.9734, 0.9758, 0.0505, 0.9519, 0.0505, 0.9769, 0.02662, 0.9758, 0.02556, 0.9519, 0.9928, 0.05, 0.9744, 0.05, 0.9734, 0.02609, 0.9863, 0.02609, 0.9734, 0.02609, 0.9734, 0.01317, 0.9863, 0.02609, 0.9495, 0.9519, 0.9495, 0.9769, 0.9734, 0.9758, 0.9744, 0.9519, 0.9495, 0.9933, 0.9495, 0.975, 0.9734, 0.9739, 0.9734, 0.9868, 0.9495, 0.95, 0.9744, 0.95, 0.9734, 0.9739, 0.9495, 0.975, 0.9744, 0.95, 0.9928, 0.95, 0.9863, 0.9739, 0.9734, 0.9739, 0.9495, 0.9519, 0.9744, 0.9519, 0.9734, 0.9758, 0.9495, 0.9769, 0.9928, 0.9519, 0.9744, 0.9519, 0.9734, 0.9758, 0.9863, 0.9758, 0.9734, 0.9868, 0.9734, 0.9739, 0.9863, 0.9739, 0.0505, 0.9519, 0.0505, 0.9769, 0.02662, 0.9758, 0.02556, 0.9519, 0.0505, 0.00668, 0.0505, 0.02503, 0.02662, 0.02609, 0.02662, 0.01317, 0.0505, 0.05, 0.02556, 0.05, 0.02662, 0.02609, 0.0505, 0.02503, 0.02556, 0.05, 0.007228, 0.05, 0.01371, 0.02609, 0.02662, 0.02609, 0.0505, 0.9519, 0.02556, 0.9519, 0.02662, 0.9758, 0.0505, 0.9769, 0.007228, 0.9519, 0.02556, 0.9519, 0.02662, 0.9758, 0.01371, 0.9758, 0.02662, 0.01317, 0.02662, 0.02609, 0.01371, 0.02609, 0.0505, 0.9519, 0.02556, 0.9519, 0.02662, 0.9758, 0.0505, 0.9769, 0.9928, 0.9519, 0.9744, 0.9519, 0.9734, 0.9758, 0.9863, 0.9758, 0.9495, 0.9519, 0.9495, 0.9769, 0.9734, 0.9758, 0.9744, 0.9519, 0.007228, 0.95, 0.02556, 0.95, 0.02662, 0.9739, 0.01371, 0.9739, 0.0505, 0.95, 0.0505, 0.975, 0.02662, 0.9739, 0.02556, 0.95, 0.0505, 0.975, 0.0505, 0.9933, 0.02662, 0.9868, 0.02662, 0.9739, 0.02662, 0.9868, 0.01371, 0.9739, 0.02662, 0.9739, 0.0505, 0.5519, 0.02556, 0.5519, 0.02662, 0.528, 0.0505, 0.527, 0.02556, 0.5519, 0.007228, 0.5519, 0.01371, 0.528, 0.02662, 0.528, 0.9495, 0.5519, 0.9495, 0.527, 0.9734, 0.528, 0.9744, 0.5519, 0.9495, 0.00668, 0.9495, 0.02503, 0.9734, 0.02609, 0.9734, 0.01317, 0.9495, 0.05, 0.9744, 0.05, 0.9734, 0.02609, 0.9495, 0.02503, 0.9744, 0.05, 0.9928, 0.05, 0.9863, 0.02609, 0.9734, 0.02609, 0.9863, 0.02609, 0.9734, 0.01317, 0.9734, 0.02609, 0.9495, 0.5519, 0.9495, 0.527, 0.9734, 0.528, 0.9744, 0.5519, 0.9928, 0.95, 0.9744, 0.95, 0.9734, 0.9739, 0.9863, 0.9739, 0.9495, 0.95, 0.9495, 0.975, 0.9734, 0.9739, 0.9744, 0.95, 0.9495, 0.975, 0.9495, 0.9933, 0.9734, 0.9868, 0.9734, 0.9739, 0.9495, 0.5519, 0.9744, 0.5519, 0.9734, 0.528, 0.9495, 0.527, 0.9744, 0.5519, 0.9928, 0.5519, 0.9863, 0.528, 0.9734, 0.528, 0.9863, 0.9739, 0.9734, 0.9739, 0.9734, 0.9868, 0.9495, 0.5519, 0.9744, 0.5519, 0.9734, 0.528, 0.9495, 0.527, 0.007228, 0.5519, 0.02556, 0.5519, 0.02662, 0.528, 0.01371, 0.528, 0.0505, 0.5519, 0.0505, 0.527, 0.02662, 0.528, 0.02556, 0.5519, 0.0505, 0.9933, 0.0505, 0.975, 0.02662, 0.9739, 0.02662, 0.9868, 0.0505, 0.95, 0.02556, 0.95, 0.02662, 0.9739, 0.0505, 0.975, 0.02556, 0.95, 0.007228, 0.95, 0.01371, 0.9739, 0.02662, 0.9739, 0.01371, 0.9739, 0.02662, 0.9868, 0.02662, 0.9739, 0.0505, 0.5519, 0.0505, 0.527, 0.02662, 0.528, 0.02556, 0.5519, 0.007228, 0.05, 0.02556, 0.05, 0.02662, 0.02609, 0.01371, 0.02609, 0.0505, 0.05, 0.0505, 0.02503, 0.02662, 0.02609, 0.02556, 0.05, 0.0505, 0.02503, 0.0505, 0.00668, 0.02662, 0.01317, 0.02662, 0.02609, 0.0505, 0.5519, 0.02556, 0.5519, 0.02662, 0.528, 0.0505, 0.527, 0.007228, 0.5519, 0.02556, 0.5519, 0.02662, 0.528, 0.01371, 0.528, 0.01371, 0.02609, 0.02662, 0.02609, 0.02662, 0.01317, 0.9495, 0.5519, 0.9495, 0.9519, 0.9744, 0.9519, 0.9744, 0.5519, 0.9744, 0.5519, 0.9744, 0.9519, 0.9928, 0.9519, 0.9928, 0.5519, 0.9744, 0.5519, 0.9744, 0.9519, 0.9495, 0.9519, 0.9495, 0.5519, 0.9495, 0.95, 0.9495, 0.05, 0.9744, 0.05, 0.9744, 0.95, 0.9744, 0.95, 0.9744, 0.05, 0.9928, 0.05, 0.9928, 0.95, 0.9495, 0.9769, 0.0505, 0.9769, 0.0505, 0.9519, 0.9495, 0.9519, 0.9495, 0.5519, 0.9495, 0.9519, 0.9744, 0.9519, 0.9744, 0.5519, 0.007228, 0.5519, 0.007228, 0.9519, 0.02556, 0.9519, 0.02556, 0.5519, 0.02556, 0.5519, 0.02556, 0.9519, 0.0505, 0.9519, 0.0505, 0.5519, 0.0505, 0.5519, 0.0505, 0.9519, 0.02556, 0.9519, 0.02556, 0.5519, 0.007228, 0.5519, 0.007228, 0.9519, 0.02556, 0.9519, 0.02556, 0.5519, 0.02556, 0.5519, 0.02556, 0.9519, 0.0505, 0.9519, 0.0505, 0.5519, 0.0505, 0.05, 0.0505, 0.95, 0.02556, 0.95, 0.02556, 0.05, 0.02556, 0.05, 0.02556, 0.95, 0.007228, 0.95, 0.007228, 0.05, 0.0505, 0.9769, 0.9495, 0.9769, 0.9495, 0.9519, 0.0505, 0.9519, 0.9495, 0.95, 0.0505, 0.95, 0.0505, 0.975, 0.9495, 0.975, 0.9495, 0.975, 0.0505, 0.975, 0.0505, 0.9933, 0.9495, 0.9933, 0.9495, 0.527, 0.0505, 0.527, 0.0505, 0.5519, 0.9495, 0.5519, 0.9495, 0.9519, 0.0505, 0.9519, 0.0505, 0.9769, 0.9495, 0.9769, 0.9495, 0.9933, 0.0505, 0.9933, 0.0505, 0.975, 0.9495, 0.975, 0.9495, 0.975, 0.0505, 0.975, 0.0505, 0.95, 0.9495, 0.95, 0.9495, 0.9519, 0.9495, 0.5519, 0.9744, 0.5519, 0.9744, 0.9519, 0.9744, 0.9519, 0.9744, 0.5519, 0.9928, 0.5519, 0.9928, 0.9519, 0.02556, 0.9519, 0.02556, 0.5519, 0.0505, 0.5519, 0.0505, 0.9519, 0.0505, 0.9519, 0.9495, 0.9519, 0.9495, 0.9769, 0.0505, 0.9769, 0.0505, 0.00668, 0.9495, 0.00668, 0.9495, 0.02503, 0.0505, 0.02503, 0.0505, 0.02503, 0.9495, 0.02503, 0.9495, 0.05, 0.0505, 0.05, 0.0505, 0.05, 0.9495, 0.05, 0.9495, 0.02503, 0.0505, 0.02503, 0.0505, 0.02503, 0.9495, 0.02503, 0.9495, 0.00668, 0.0505, 0.00668, 0.0505, 0.527, 0.9495, 0.527, 0.9495, 0.5519, 0.0505, 0.5519, 0.0505, 0.5519, 0.9495, 0.5519, 0.9495, 0.527, 0.0505, 0.527, 0.007228, 0.05, 0.007228, 0.95, 0.02556, 0.95, 0.02556, 0.05, 0.02556, 0.05, 0.02556, 0.95, 0.0505, 0.95, 0.0505, 0.05, 0.9495, 0.5519, 0.0505, 0.5519, 0.0505, 0.527, 0.9495, 0.527, 0.9928, 0.95, 0.9928, 0.05, 0.9744, 0.05, 0.9744, 0.95, 0.9744, 0.95, 0.9744, 0.05, 0.9495, 0.05, 0.9495, 0.95, 0.9495, 0.95, 0.0505, 0.95, 0.0505, 0.05, 0.9495, 0.05])
_uv.active_render = True
_uv = me_colchon.uv_layers.new(name='UVMap.001')
_uv.uv.foreach_set('vector', [0.0505, 0.5519, 0.9495, 0.5519, 0.9495, 0.9519, 0.0505, 0.9519, 0.0505, 0.5519, 0.9495, 0.5519, 0.9495, 0.9519, 0.0505, 0.9519, 0.9495, 0.95, 0.9495, 0.05, 0.0505, 0.05, 0.0505, 0.95, 0.9495, 0.9519, 0.9495, 0.5519, 0.0505, 0.5519, 0.0505, 0.9519, 0.9495, 0.5519, 0.0505, 0.5519, 0.0505, 0.9519, 0.9495, 0.9519, 0.9495, 0.05, 0.9495, 0.02503, 0.9734, 0.02609, 0.9744, 0.05, 0.9495, 0.02503, 0.9495, 0.00668, 0.9734, 0.01317, 0.9734, 0.02609, 0.9495, 0.9519, 0.9744, 0.9519, 0.9734, 0.9758, 0.9495, 0.9769, 0.9744, 0.9519, 0.9928, 0.9519, 0.9863, 0.9758, 0.9734, 0.9758, 0.0505, 0.9519, 0.0505, 0.9769, 0.02662, 0.9758, 0.02556, 0.9519, 0.9928, 0.05, 0.9744, 0.05, 0.9734, 0.02609, 0.9863, 0.02609, 0.9734, 0.02609, 0.9734, 0.01317, 0.9863, 0.02609, 0.9495, 0.9519, 0.9495, 0.9769, 0.9734, 0.9758, 0.9744, 0.9519, 0.9495, 0.9933, 0.9495, 0.975, 0.9734, 0.9739, 0.9734, 0.9868, 0.9495, 0.95, 0.9744, 0.95, 0.9734, 0.9739, 0.9495, 0.975, 0.9744, 0.95, 0.9928, 0.95, 0.9863, 0.9739, 0.9734, 0.9739, 0.9495, 0.9519, 0.9744, 0.9519, 0.9734, 0.9758, 0.9495, 0.9769, 0.9928, 0.9519, 0.9744, 0.9519, 0.9734, 0.9758, 0.9863, 0.9758, 0.9734, 0.9868, 0.9734, 0.9739, 0.9863, 0.9739, 0.0505, 0.9519, 0.0505, 0.9769, 0.02662, 0.9758, 0.02556, 0.9519, 0.0505, 0.00668, 0.0505, 0.02503, 0.02662, 0.02609, 0.02662, 0.01317, 0.0505, 0.05, 0.02556, 0.05, 0.02662, 0.02609, 0.0505, 0.02503, 0.02556, 0.05, 0.007228, 0.05, 0.01371, 0.02609, 0.02662, 0.02609, 0.0505, 0.9519, 0.02556, 0.9519, 0.02662, 0.9758, 0.0505, 0.9769, 0.007228, 0.9519, 0.02556, 0.9519, 0.02662, 0.9758, 0.01371, 0.9758, 0.02662, 0.01317, 0.02662, 0.02609, 0.01371, 0.02609, 0.0505, 0.9519, 0.02556, 0.9519, 0.02662, 0.9758, 0.0505, 0.9769, 0.9928, 0.9519, 0.9744, 0.9519, 0.9734, 0.9758, 0.9863, 0.9758, 0.9495, 0.9519, 0.9495, 0.9769, 0.9734, 0.9758, 0.9744, 0.9519, 0.007228, 0.95, 0.02556, 0.95, 0.02662, 0.9739, 0.01371, 0.9739, 0.0505, 0.95, 0.0505, 0.975, 0.02662, 0.9739, 0.02556, 0.95, 0.0505, 0.975, 0.0505, 0.9933, 0.02662, 0.9868, 0.02662, 0.9739, 0.02662, 0.9868, 0.01371, 0.9739, 0.02662, 0.9739, 0.0505, 0.5519, 0.02556, 0.5519, 0.02662, 0.528, 0.0505, 0.527, 0.02556, 0.5519, 0.007228, 0.5519, 0.01371, 0.528, 0.02662, 0.528, 0.9495, 0.5519, 0.9495, 0.527, 0.9734, 0.528, 0.9744, 0.5519, 0.9495, 0.00668, 0.9495, 0.02503, 0.9734, 0.02609, 0.9734, 0.01317, 0.9495, 0.05, 0.9744, 0.05, 0.9734, 0.02609, 0.9495, 0.02503, 0.9744, 0.05, 0.9928, 0.05, 0.9863, 0.02609, 0.9734, 0.02609, 0.9863, 0.02609, 0.9734, 0.01317, 0.9734, 0.02609, 0.9495, 0.5519, 0.9495, 0.527, 0.9734, 0.528, 0.9744, 0.5519, 0.9928, 0.95, 0.9744, 0.95, 0.9734, 0.9739, 0.9863, 0.9739, 0.9495, 0.95, 0.9495, 0.975, 0.9734, 0.9739, 0.9744, 0.95, 0.9495, 0.975, 0.9495, 0.9933, 0.9734, 0.9868, 0.9734, 0.9739, 0.9495, 0.5519, 0.9744, 0.5519, 0.9734, 0.528, 0.9495, 0.527, 0.9744, 0.5519, 0.9928, 0.5519, 0.9863, 0.528, 0.9734, 0.528, 0.9863, 0.9739, 0.9734, 0.9739, 0.9734, 0.9868, 0.9495, 0.5519, 0.9744, 0.5519, 0.9734, 0.528, 0.9495, 0.527, 0.007228, 0.5519, 0.02556, 0.5519, 0.02662, 0.528, 0.01371, 0.528, 0.0505, 0.5519, 0.0505, 0.527, 0.02662, 0.528, 0.02556, 0.5519, 0.0505, 0.9933, 0.0505, 0.975, 0.02662, 0.9739, 0.02662, 0.9868, 0.0505, 0.95, 0.02556, 0.95, 0.02662, 0.9739, 0.0505, 0.975, 0.02556, 0.95, 0.007228, 0.95, 0.01371, 0.9739, 0.02662, 0.9739, 0.01371, 0.9739, 0.02662, 0.9868, 0.02662, 0.9739, 0.0505, 0.5519, 0.0505, 0.527, 0.02662, 0.528, 0.02556, 0.5519, 0.007228, 0.05, 0.02556, 0.05, 0.02662, 0.02609, 0.01371, 0.02609, 0.0505, 0.05, 0.0505, 0.02503, 0.02662, 0.02609, 0.02556, 0.05, 0.0505, 0.02503, 0.0505, 0.00668, 0.02662, 0.01317, 0.02662, 0.02609, 0.0505, 0.5519, 0.02556, 0.5519, 0.02662, 0.528, 0.0505, 0.527, 0.007228, 0.5519, 0.02556, 0.5519, 0.02662, 0.528, 0.01371, 0.528, 0.01371, 0.02609, 0.02662, 0.02609, 0.02662, 0.01317, 0.9495, 0.5519, 0.9495, 0.9519, 0.9744, 0.9519, 0.9744, 0.5519, 0.9744, 0.5519, 0.9744, 0.9519, 0.9928, 0.9519, 0.9928, 0.5519, 0.9744, 0.5519, 0.9744, 0.9519, 0.9495, 0.9519, 0.9495, 0.5519, 0.9495, 0.95, 0.9495, 0.05, 0.9744, 0.05, 0.9744, 0.95, 0.9744, 0.95, 0.9744, 0.05, 0.9928, 0.05, 0.9928, 0.95, 0.9495, 0.9769, 0.0505, 0.9769, 0.0505, 0.9519, 0.9495, 0.9519, 0.9495, 0.5519, 0.9495, 0.9519, 0.9744, 0.9519, 0.9744, 0.5519, 0.007228, 0.5519, 0.007228, 0.9519, 0.02556, 0.9519, 0.02556, 0.5519, 0.02556, 0.5519, 0.02556, 0.9519, 0.0505, 0.9519, 0.0505, 0.5519, 0.0505, 0.5519, 0.0505, 0.9519, 0.02556, 0.9519, 0.02556, 0.5519, 0.007228, 0.5519, 0.007228, 0.9519, 0.02556, 0.9519, 0.02556, 0.5519, 0.02556, 0.5519, 0.02556, 0.9519, 0.0505, 0.9519, 0.0505, 0.5519, 0.0505, 0.05, 0.0505, 0.95, 0.02556, 0.95, 0.02556, 0.05, 0.02556, 0.05, 0.02556, 0.95, 0.007228, 0.95, 0.007228, 0.05, 0.0505, 0.9769, 0.9495, 0.9769, 0.9495, 0.9519, 0.0505, 0.9519, 0.9495, 0.95, 0.0505, 0.95, 0.0505, 0.975, 0.9495, 0.975, 0.9495, 0.975, 0.0505, 0.975, 0.0505, 0.9933, 0.9495, 0.9933, 0.9495, 0.527, 0.0505, 0.527, 0.0505, 0.5519, 0.9495, 0.5519, 0.9495, 0.9519, 0.0505, 0.9519, 0.0505, 0.9769, 0.9495, 0.9769, 0.9495, 0.9933, 0.0505, 0.9933, 0.0505, 0.975, 0.9495, 0.975, 0.9495, 0.975, 0.0505, 0.975, 0.0505, 0.95, 0.9495, 0.95, 0.9495, 0.9519, 0.9495, 0.5519, 0.9744, 0.5519, 0.9744, 0.9519, 0.9744, 0.9519, 0.9744, 0.5519, 0.9928, 0.5519, 0.9928, 0.9519, 0.02556, 0.9519, 0.02556, 0.5519, 0.0505, 0.5519, 0.0505, 0.9519, 0.0505, 0.9519, 0.9495, 0.9519, 0.9495, 0.9769, 0.0505, 0.9769, 0.0505, 0.00668, 0.9495, 0.00668, 0.9495, 0.02503, 0.0505, 0.02503, 0.0505, 0.02503, 0.9495, 0.02503, 0.9495, 0.05, 0.0505, 0.05, 0.0505, 0.05, 0.9495, 0.05, 0.9495, 0.02503, 0.0505, 0.02503, 0.0505, 0.02503, 0.9495, 0.02503, 0.9495, 0.00668, 0.0505, 0.00668, 0.0505, 0.527, 0.9495, 0.527, 0.9495, 0.5519, 0.0505, 0.5519, 0.0505, 0.5519, 0.9495, 0.5519, 0.9495, 0.527, 0.0505, 0.527, 0.007228, 0.05, 0.007228, 0.95, 0.02556, 0.95, 0.02556, 0.05, 0.02556, 0.05, 0.02556, 0.95, 0.0505, 0.95, 0.0505, 0.05, 0.9495, 0.5519, 0.0505, 0.5519, 0.0505, 0.527, 0.9495, 0.527, 0.9928, 0.95, 0.9928, 0.05, 0.9744, 0.05, 0.9744, 0.95, 0.9744, 0.95, 0.9744, 0.05, 0.9495, 0.05, 0.9495, 0.95, 0.9495, 0.95, 0.0505, 0.95, 0.0505, 0.05, 0.9495, 0.05])
me_colchon.materials.append(mat_cama)
me_colchon.use_remesh_preserve_volume = False
me_colchon.use_remesh_preserve_attributes = False
me_colchon.use_mirror_vertex_groups = False
me_colchon.update()

# ---- objects
ob_plane = bpy.data.objects.new('Plane', me_plane_001)
ob_sphere_001 = bpy.data.objects.new('Sphere.001', me_sphere_001)
ob_sphere = bpy.data.objects.new('Sphere', me_sphere_001)
ob_hemi = bpy.data.objects.new('Hemi', light_hemi)
ob_base_1 = bpy.data.objects.new('base 1', me_base_1)
ob_base_2 = bpy.data.objects.new('base 2', me_base_1)
ob_cylinder_009 = bpy.data.objects.new('Cylinder.009', me_cylinder)
ob_cylinder_008 = bpy.data.objects.new('Cylinder.008', me_cylinder)
ob_cylinder_007 = bpy.data.objects.new('Cylinder.007', me_cylinder)
ob_cylinder_006 = bpy.data.objects.new('Cylinder.006', me_cylinder)
ob_cylinder_005 = bpy.data.objects.new('Cylinder.005', me_cylinder)
ob_cylinder_004 = bpy.data.objects.new('Cylinder.004', me_cylinder)
ob_cylinder_003 = bpy.data.objects.new('Cylinder.003', me_cylinder)
ob_cylinder_002 = bpy.data.objects.new('Cylinder.002', me_cylinder)
ob_cylinder_001 = bpy.data.objects.new('Cylinder.001', me_cylinder)
ob_cylinder = bpy.data.objects.new('Cylinder', me_cylinder)
ob_colchon = bpy.data.objects.new('Colchon', me_colchon)
ob_lamp = bpy.data.objects.new('Lamp', light_lamp)
ob_camera = bpy.data.objects.new('Camera', cam_camera)

# ---- transforms, parenting, visibility, modifiers, constraints
ob_plane.location = (0.005438, -0.4762, 0.3454)
ob_plane.lineart.crease_threshold = 0.0
ob_sphere_001.location = (0.4269, 0.7546, 0.3992)
ob_sphere_001.scale = (-0.664, 0.2211, 0.1075)
ob_sphere_001.lineart.crease_threshold = 0.0
ob_sphere.location = (-0.4703, 0.7546, 0.3992)
ob_sphere.scale = (0.664, 0.2211, 0.1075)
ob_sphere.lineart.crease_threshold = 0.0
ob_hemi.location = (-1.144, -1.046, 1.89)
ob_hemi.rotation_euler = (6.409e-09, -0.3029, -4.199e-08)
ob_hemi.lineart.crease_threshold = 0.0
ob_base_1.location = (0.0, 0.0, 0.0)
ob_base_1.scale = (1.0, 1.0, 0.3094)
ob_base_1.lineart.crease_threshold = 0.0
ob_base_2.location = (0.0, 0.0, 0.0)
ob_base_2.scale = (-1.0, 1.0, 0.3094)
ob_base_2.lineart.crease_threshold = 0.0
ob_cylinder_009.location = (0.141, 0.8, -0.372)
ob_cylinder_009.scale = (0.131, 0.131, 0.2412)
ob_cylinder_009.lineart.crease_threshold = 0.0
ob_cylinder_008.location = (0.141, -0.8, -0.372)
ob_cylinder_008.scale = (0.131, -0.131, 0.2412)
ob_cylinder_008.lineart.crease_threshold = 0.0
ob_cylinder_007.location = (0.141, -0.8, -0.372)
ob_cylinder_007.scale = (0.131, -0.131, 0.2412)
ob_cylinder_007.lineart.crease_threshold = 0.0
ob_cylinder_006.location = (-0.141, 0.8, -0.372)
ob_cylinder_006.scale = (-0.131, 0.131, 0.2412)
ob_cylinder_006.lineart.crease_threshold = 0.0
ob_cylinder_005.location = (-0.141, -0.8, -0.372)
ob_cylinder_005.scale = (-0.131, -0.131, 0.2412)
ob_cylinder_005.lineart.crease_threshold = 0.0
ob_cylinder_004.location = (-0.9, -0.8, -0.372)
ob_cylinder_004.scale = (-0.131, -0.131, 0.2412)
ob_cylinder_004.lineart.crease_threshold = 0.0
ob_cylinder_003.location = (-0.9, 0.8, -0.372)
ob_cylinder_003.scale = (-0.131, 0.131, 0.2412)
ob_cylinder_003.lineart.crease_threshold = 0.0
ob_cylinder_002.location = (0.9, -0.8, -0.372)
ob_cylinder_002.scale = (0.131, -0.131, 0.2412)
ob_cylinder_002.lineart.crease_threshold = 0.0
ob_cylinder_001.location = (0.9, -0.8, -0.372)
ob_cylinder_001.scale = (0.131, -0.131, 0.2412)
ob_cylinder_001.lineart.crease_threshold = 0.0
ob_cylinder.location = (0.9, 0.8, -0.372)
ob_cylinder.scale = (0.131, 0.131, 0.2412)
ob_cylinder.lineart.crease_threshold = 0.0
ob_colchon.location = (0.0, 0.0, 0.003864)
ob_colchon.scale = (0.9767, 0.9767, 0.3094)
ob_colchon.lineart.crease_threshold = 0.0
ob_lamp.location = (4.076, 1.005, 5.904)
ob_lamp.rotation_euler = (0.6503, 0.05522, 1.866)
ob_lamp.lock_rotations_4d = False
ob_lamp.empty_display_type = 'ARROWS'
ob_lamp.color = (0.0, 0.0, 0.0, 0.0)
ob_lamp.lineart.crease_threshold = 0.0
ob_camera.location = (7.481, -6.508, 5.344)
ob_camera.rotation_euler = (1.109, 0.01082, 0.8149)
ob_camera.lock_rotations_4d = False
ob_camera.empty_display_type = 'ARROWS'
ob_camera.color = (0.0, 0.0, 0.0, 0.0)
ob_camera.display_type = 'WIRE'
ob_camera.lineart.crease_threshold = 0.0

# ---- collection membership
col_collection_1.objects.link(ob_plane)
col_collection_1.objects.link(ob_sphere_001)
col_collection_1.objects.link(ob_sphere)
col_collection_1.objects.link(ob_hemi)
col_collection_1.objects.link(ob_base_1)
col_collection_1.objects.link(ob_base_2)
col_collection_1.objects.link(ob_cylinder_009)
col_collection_1.objects.link(ob_cylinder_008)
col_collection_1.objects.link(ob_cylinder_007)
col_collection_1.objects.link(ob_cylinder_006)
col_collection_1.objects.link(ob_cylinder_005)
col_collection_1.objects.link(ob_cylinder_004)
col_collection_1.objects.link(ob_cylinder_003)
col_collection_1.objects.link(ob_cylinder_002)
col_collection_1.objects.link(ob_cylinder_001)
col_collection_1.objects.link(ob_cylinder)
col_collection_1.objects.link(ob_colchon)
col_collection_1.objects.link(ob_lamp)
col_collection_1.objects.link(ob_camera)

# ---- scene / render settings (as saved in the file)
scene.camera = ob_camera
scene.frame_start = 1; scene.frame_end = 250; scene.frame_set(1)
scene.render.engine = 'BLENDER_EEVEE_NEXT'
scene.render.dither_intensity = 0.0
scene.cycles.use_denoising = False
scene.cycles.samples = 10
scene.cycles.sampling_pattern = 'TABULATED_SOBOL'
scene.cycles.light_sampling_threshold = 0.0
scene.cycles.use_adaptive_sampling = False
scene.cycles.use_light_tree = False
scene.cycles.blur_glossy = 0.0
scene.cycles.pixel_filter_type = 'GAUSSIAN'
scene.cycles.sample_clamp_indirect = 0.0
scene.view_settings.view_transform = 'Standard'
bpy.context.view_layer.update()
